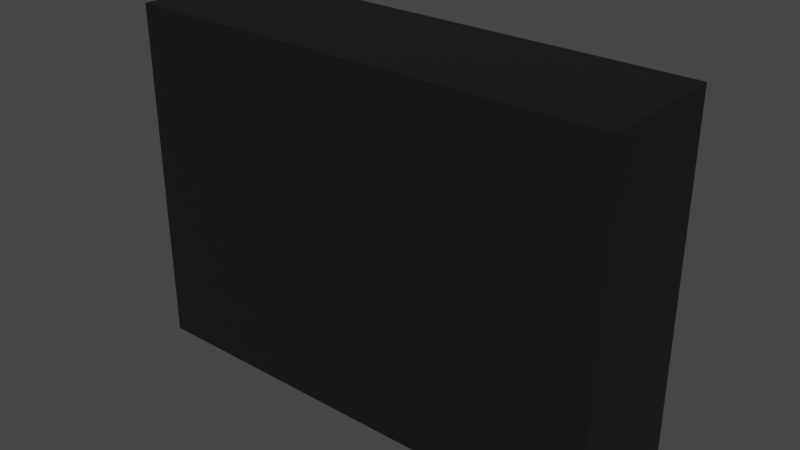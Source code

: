 # Source: Locker.blend  (saved by Blender 3.2.14; exported with 4.5.12 LTS)
import bpy
from mathutils import Matrix  # noqa: F401  (used for matrix-valued properties, if any)

bpy.ops.wm.read_factory_settings(use_empty=True)
scene = bpy.context.scene
scene.name = 'Scene'

# ---- collections
col_collection = bpy.data.collections.new('Collection'); scene.collection.children.link(col_collection)

# ---- materials (node trees are filled in below, after node groups)
mat_material_001 = bpy.data.materials.new('Material.001')
mat_material_001.use_transparent_shadow = False
mat_body = bpy.data.materials.new('bODY')
mat_body.use_transparent_shadow = False

# ---- material node trees
mat_material_001.use_nodes = True; mat_material_001.node_tree.nodes.clear()
_N = mat_material_001.node_tree.nodes; _L = mat_material_001.node_tree.links
n0 = _N.new('ShaderNodeBsdfPrincipled'); n0.name = 'Principled BSDF'; n0.location = (10, 300)
n0.distribution = 'GGX'
n0.subsurface_method = 'RANDOM_WALK_SKIN'
n0.inputs[0].default_value = (0.1277, 0.1277, 0.1277, 1.0)
n0.inputs[3].default_value = 1.45
n0.inputs[27].default_value = (0.0, 0.0, 0.0, 1.0)
n0.inputs[28].default_value = 1.0
n1 = _N.new('ShaderNodeOutputMaterial'); n1.name = 'Material Output'; n1.location = (300, 300)
_L.new(n0.outputs[0], n1.inputs[0])
n1.is_active_output = True
mat_body.use_nodes = True; mat_body.node_tree.nodes.clear()
_N = mat_body.node_tree.nodes; _L = mat_body.node_tree.links
n0 = _N.new('ShaderNodeBsdfPrincipled'); n0.name = 'Principled BSDF'; n0.location = (10, 300)
n0.distribution = 'GGX'
n0.subsurface_method = 'RANDOM_WALK_SKIN'
n0.inputs[0].default_value = (0.006459, 0.006459, 0.006459, 1.0)
n0.inputs[3].default_value = 1.45
n0.inputs[27].default_value = (0.0, 0.0, 0.0, 1.0)
n0.inputs[28].default_value = 1.0
n1 = _N.new('ShaderNodeOutputMaterial'); n1.name = 'Material Output'; n1.location = (300, 300)
_L.new(n0.outputs[0], n1.inputs[0])
n1.is_active_output = True

# ---- world
world_world = bpy.data.worlds.new('World'); scene.world = world_world
world_world.use_nodes = True; world_world.node_tree.nodes.clear()
_N = world_world.node_tree.nodes; _L = world_world.node_tree.links
n0 = _N.new('ShaderNodeOutputWorld'); n0.name = 'World Output'; n0.location = (300, 300)
n1 = _N.new('ShaderNodeBackground'); n1.name = 'Background'; n1.location = (10, 300)
n1.inputs[0].default_value = (0.05088, 0.05088, 0.05088, 1.0)
_L.new(n1.outputs[0], n0.inputs[0])
n0.is_active_output = True
world_world.color = (0.05088, 0.05088, 0.05088)
world_world.use_sun_shadow = False
world_world.sun_shadow_jitter_overblur = 0.0

# ---- meshes
me_cube_003 = bpy.data.meshes.new('Cube.003')
me_cube_003.from_pydata([(27.32, 7.599, 19.36), (27.32, 7.599, 7.305), (-27.96, 7.599, -20.0), (-27.96, 7.599, 20.0), (14.62, 7.599, 7.305), (14.62, 7.599, 19.36), (27.96, 7.599, -20.0), (27.96, 7.599, 20.0), (13.98, 7.599, -20.0), (0.0, 7.599, -20.0), (-13.98, 7.599, -20.0), (-13.98, 7.599, 20.0), (0.0, 7.599, 20.0), (13.98, 7.599, 20.0), (-27.96, 7.599, 6.667), (-27.96, 7.599, -6.667), (27.96, 7.599, 6.667), (27.96, 7.599, -6.667), (-13.98, 7.599, 6.667), (-13.98, 7.599, -6.667), (0.0, 7.599, 6.667), (0.0, 7.599, -6.667), (13.98, 7.599, 6.667), (13.98, 7.599, -6.667), (14.62, 7.599, 7.305), (14.62, 7.599, 19.36), (27.32, 7.599, 19.36), (27.32, 7.599, 7.305), (-27.32, 7.599, 7.305), (-27.32, 7.599, 19.36), (-14.62, 7.599, 19.36), (-14.62, 7.599, 7.305), (-13.34, 7.599, 7.305), (-13.34, 7.599, 19.36), (-0.6387, 7.599, 19.36), (-0.6387, 7.599, 7.305), (0.6387, 7.599, 7.305), (0.6387, 7.599, 19.36), (13.34, 7.599, 19.36), (13.34, 7.599, 7.305), (0.6387, 7.599, -19.36), (0.6387, 7.599, -7.305), (13.34, 7.599, -7.305), (13.34, 7.599, -19.36), (0.6387, 7.599, -6.028), (0.6387, 7.599, 6.028), (13.34, 7.599, 6.028), (13.34, 7.599, -6.028), (-13.34, 7.599, -19.36), (-13.34, 7.599, -7.305), (-0.6387, 7.599, -7.305), (-0.6387, 7.599, -19.36), (-13.34, 7.599, -6.028), (-13.34, 7.599, 6.028), (-0.6387, 7.599, 6.028), (-0.6387, 7.599, -6.028), (-27.32, 7.599, -19.36), (-27.32, 7.599, -7.305), (-14.62, 7.599, -7.305), (-14.62, 7.599, -19.36), (-27.32, 7.599, -6.028), (-27.32, 7.599, 6.028), (-14.62, 7.599, 6.028), (-14.62, 7.599, -6.028), (14.62, 7.599, -19.36), (14.62, 7.599, -7.305), (27.32, 7.599, -7.305), (27.32, 7.599, -19.36), (14.62, 7.599, -6.028), (14.62, 7.599, 6.028), (27.32, 7.599, 6.028), (27.32, 7.599, -6.028), (-27.96, 7.599, -20.0), (-27.96, -7.599, -20.0), (-27.96, -7.599, 20.0), (-27.96, 7.599, 20.0), (-27.96, 7.599, -6.667), (-13.98, 7.599, -20.0), (13.98, 7.599, 20.0), (27.96, 7.599, 20.0), (27.96, 7.599, -6.667), (27.96, 7.599, -20.0), (27.96, -7.599, -20.0), (27.96, -7.599, 20.0), (13.98, 7.599, -20.0), (0.0, 7.599, -20.0), (-13.98, 7.599, 20.0), (0.0, 7.599, 20.0), (-27.96, 7.599, 6.667), (27.96, 7.599, 6.667), (14.62, 7.599, 19.36), (14.62, 7.599, 7.305), (27.32, 7.599, 7.305), (27.32, 7.599, 19.36), (-27.32, 7.599, 19.36), (-27.32, 7.599, 7.305), (-14.62, 7.599, 7.305), (-14.62, 7.599, 19.36), (-13.34, 7.599, 19.36), (-13.34, 7.599, 7.305), (-0.6387, 7.599, 7.305), (-0.6387, 7.599, 19.36), (0.6387, 7.599, 19.36), (0.6387, 7.599, 7.305), (13.34, 7.599, 7.305), (13.34, 7.599, 19.36), (0.6387, 7.599, -7.305), (0.6387, 7.599, -19.36), (13.34, 7.599, -19.36), (13.34, 7.599, -7.305), (0.6387, 7.599, 6.028), (0.6387, 7.599, -6.028), (13.34, 7.599, -6.028), (13.34, 7.599, 6.028), (-13.34, 7.599, -7.305), (-13.34, 7.599, -19.36), (-0.6387, 7.599, -19.36), (-0.6387, 7.599, -7.305), (-13.34, 7.599, 6.028), (-13.34, 7.599, -6.028), (-0.6387, 7.599, -6.028), (-0.6387, 7.599, 6.028), (-27.32, 7.599, -7.305), (-27.32, 7.599, -19.36), (-14.62, 7.599, -19.36), (-14.62, 7.599, -7.305), (-27.32, 7.599, 6.028), (-27.32, 7.599, -6.028), (-14.62, 7.599, -6.028), (-14.62, 7.599, 6.028), (14.62, 7.599, -7.305), (14.62, 7.599, -19.36), (27.32, 7.599, -19.36), (27.32, 7.599, -7.305), (14.62, 7.599, 6.028), (14.62, 7.599, -6.028), (27.32, 7.599, -6.028), (27.32, 7.599, 6.028), (-27.32, 7.599, 19.36), (-27.32, 7.599, 7.305), (-14.62, 7.599, 7.305), (-14.62, 7.599, 19.36), (-13.34, 7.599, 19.36), (-13.34, 7.599, 7.305), (-0.6387, 7.599, 7.305), (-0.6387, 7.599, 19.36), (0.6387, 7.599, 19.36), (0.6387, 7.599, 7.305), (13.34, 7.599, 7.305), (13.34, 7.599, 19.36), (0.6387, 7.599, -7.305), (0.6387, 7.599, -19.36), (13.34, 7.599, -19.36), (13.34, 7.599, -7.305), (0.6387, 7.599, 6.028), (0.6387, 7.599, -6.028), (13.34, 7.599, -6.028), (13.34, 7.599, 6.028), (-13.34, 7.599, -7.305), (-13.34, 7.599, -19.36), (-0.6387, 7.599, -19.36), (-0.6387, 7.599, -7.305), (-13.34, 7.599, 6.028), (-13.34, 7.599, -6.028), (-0.6387, 7.599, -6.028), (-0.6387, 7.599, 6.028), (-27.32, 7.599, -7.305), (-27.32, 7.599, -19.36), (-14.62, 7.599, -19.36), (-14.62, 7.599, -7.305), (-27.32, 7.599, 6.028), (-27.32, 7.599, -6.028), (-14.62, 7.599, -6.028), (-14.62, 7.599, 6.028), (14.62, 7.599, -7.305), (14.62, 7.599, -19.36), (27.32, 7.599, -19.36), (27.32, 7.599, -7.305), (14.62, 7.599, 6.028), (14.62, 7.599, -6.028), (27.32, 7.599, -6.028), (27.32, 7.599, 6.028), (14.62, 7.599, 19.36), (14.62, 7.599, 7.305), (27.32, 7.599, 7.305), (27.32, 7.599, 19.36), (-27.32, 7.599, 19.36), (-27.32, 7.599, 7.305), (-14.62, 7.599, 7.305), (-14.62, 7.599, 19.36), (-13.34, 7.599, 19.36), (-13.34, 7.599, 7.305), (-0.6387, 7.599, 7.305), (-0.6387, 7.599, 19.36), (0.6387, 7.599, 19.36), (0.6387, 7.599, 7.305), (13.34, 7.599, 7.305), (13.34, 7.599, 19.36), (0.6387, 7.599, -7.305), (0.6387, 7.599, -19.36), (13.34, 7.599, -19.36), (13.34, 7.599, -7.305), (0.6387, 7.599, 6.028), (0.6387, 7.599, -6.028), (13.34, 7.599, -6.028), (13.34, 7.599, 6.028), (-13.34, 7.599, -7.305), (-13.34, 7.599, -19.36), (-0.6387, 7.599, -19.36), (-0.6387, 7.599, -7.305), (-13.34, 7.599, 6.028), (-13.34, 7.599, -6.028), (-0.6387, 7.599, -6.028), (-0.6387, 7.599, 6.028), (-27.32, 7.599, -7.305), (-27.32, 7.599, -19.36), (-14.62, 7.599, -19.36), (-14.62, 7.599, -7.305), (-27.32, 7.599, 6.028), (-27.32, 7.599, -6.028), (-14.62, 7.599, -6.028), (-14.62, 7.599, 6.028), (14.62, 7.599, -7.305), (14.62, 7.599, -19.36), (27.32, 7.599, -19.36), (27.32, 7.599, -7.305), (14.62, 7.599, 6.028), (14.62, 7.599, -6.028), (27.32, 7.599, -6.028), (27.32, 7.599, 6.028), (14.62, 7.599, 19.36), (14.62, 7.599, 7.305), (27.32, 7.599, 7.305), (27.32, 7.599, 19.36), (-27.32, 7.599, 19.36), (-27.32, 7.599, 7.305), (-14.62, 7.599, 7.305), (-14.62, 7.599, 19.36), (-13.34, 7.599, 19.36), (-13.34, 7.599, 7.305), (-0.6387, 7.599, 7.305), (-0.6387, 7.599, 19.36), (0.6387, 7.599, 19.36), (0.6387, 7.599, 7.305), (13.34, 7.599, 7.305), (13.34, 7.599, 19.36), (0.6387, 7.599, -7.305), (0.6387, 7.599, -19.36), (13.34, 7.599, -19.36), (13.34, 7.599, -7.305), (0.6387, 7.599, 6.028), (0.6387, 7.599, -6.028), (13.34, 7.599, -6.028), (13.34, 7.599, 6.028), (-13.34, 7.599, -7.305), (-13.34, 7.599, -19.36), (-0.6387, 7.599, -19.36), (-0.6387, 7.599, -7.305), (-13.34, 7.599, 6.028), (-13.34, 7.599, -6.028), (-0.6387, 7.599, -6.028), (-0.6387, 7.599, 6.028), (-27.32, 7.599, -7.305), (-27.32, 7.599, -19.36), (-14.62, 7.599, -19.36), (-14.62, 7.599, -7.305), (-27.32, 7.599, 6.028), (-27.32, 7.599, -6.028), (-14.62, 7.599, -6.028), (-14.62, 7.599, 6.028), (14.62, 7.599, -7.305), (14.62, 7.599, -19.36), (27.32, 7.599, -19.36), (27.32, 7.599, -7.305), (14.62, 7.599, 6.028), (14.62, 7.599, -6.028), (27.32, 7.599, -6.028), (27.32, 7.599, 6.028), (14.62, 8.152, 19.36), (14.62, 8.152, 7.305), (27.32, 8.152, 7.305), (27.32, 8.152, 19.36), (-27.32, 8.152, 19.36), (-27.32, 8.152, 7.305), (-14.62, 8.152, 7.305), (-14.62, 8.152, 19.36), (-13.34, 8.152, 19.36), (-13.34, 8.152, 7.305), (-0.6387, 8.152, 7.305), (-0.6387, 8.152, 19.36), (0.6387, 8.152, 19.36), (0.6387, 8.152, 7.305), (13.34, 8.152, 7.305), (13.34, 8.152, 19.36), (0.6387, 8.152, -7.305), (0.6387, 8.152, -19.36), (13.34, 8.152, -19.36), (13.34, 8.152, -7.305), (0.6387, 8.152, 6.028), (0.6387, 8.152, -6.028), (13.34, 8.152, -6.028), (13.34, 8.152, 6.028), (-13.34, 8.152, -7.305), (-13.34, 8.152, -19.36), (-0.6387, 8.152, -19.36), (-0.6387, 8.152, -7.305), (-13.34, 8.152, 6.028), (-13.34, 8.152, -6.028), (-0.6387, 8.152, -6.028), (-0.6387, 8.152, 6.028), (-27.32, 8.152, -7.305), (-27.32, 8.152, -19.36), (-14.62, 8.152, -19.36), (-14.62, 8.152, -7.305), (-27.32, 8.152, 6.028), (-27.32, 8.152, -6.028), (-14.62, 8.152, -6.028), (-14.62, 8.152, 6.028), (14.62, 8.152, -7.305), (14.62, 8.152, -19.36), (27.32, 8.152, -19.36), (27.32, 8.152, -7.305), (14.62, 8.152, 6.028), (14.62, 8.152, -6.028), (27.32, 8.152, -6.028), (27.32, 8.152, 6.028), (25.16, 8.152, 7.305), (26.01, 8.152, 7.305), (25.16, 8.152, 19.36), (26.01, 8.152, 19.36), (14.62, 8.152, 17.37), (14.62, 8.152, 14.96), (27.32, 8.152, 17.37), (27.32, 8.152, 14.96), (25.16, 8.152, 17.37), (25.16, 8.152, 14.96), (26.01, 8.152, 17.37), (26.01, 8.152, 14.96), (25.16, 8.152, 17.37), (25.16, 8.152, 14.96), (26.01, 8.152, 17.37), (26.01, 8.152, 14.96), (25.16, 7.683, 17.37), (25.16, 7.683, 14.96), (26.01, 7.683, 17.37), (26.01, 7.683, 14.96), (25.71, 8.152, 17.37), (25.71, 8.152, 14.96), (25.9, 8.152, 13.82), (25.9, 8.309, 13.82), (25.86, 8.152, 14.0), (25.86, 8.309, 14.0), (25.76, 8.152, 14.14), (25.76, 8.309, 14.14), (25.61, 8.152, 14.19), (25.61, 8.309, 14.19), (25.47, 8.152, 14.14), (25.47, 8.309, 14.14), (25.37, 8.152, 14.0), (25.37, 8.309, 14.0), (25.33, 8.152, 13.82), (25.33, 8.309, 13.82), (25.37, 8.152, 13.63), (25.37, 8.309, 13.63), (25.47, 8.152, 13.5), (25.47, 8.309, 13.5), (25.61, 8.152, 13.45), (25.61, 8.309, 13.45), (25.76, 8.152, 13.5), (25.76, 8.309, 13.5), (25.86, 8.152, 13.63), (25.86, 8.309, 13.63), (14.62, 8.152, 19.36), (14.62, 8.152, 7.305), (27.32, 8.152, 7.305), (27.32, 8.152, 19.36), (25.16, 8.152, 7.305), (26.01, 8.152, 7.305), (25.16, 8.152, 19.36), (26.01, 8.152, 19.36), (14.62, 8.152, 17.37), (14.62, 8.152, 14.96), (27.32, 8.152, 17.37), (27.32, 8.152, 14.96), (25.16, 8.152, 17.37), (25.16, 8.152, 14.96), (26.01, 8.152, 17.37), (26.01, 8.152, 14.96), (25.16, 8.152, 17.37), (25.16, 8.152, 14.96), (26.01, 8.152, 17.37), (26.01, 8.152, 14.96), (25.16, 7.683, 17.37), (25.16, 7.683, 14.96), (25.71, 8.152, 17.37), (25.71, 8.152, 14.96), (25.9, 8.309, 13.82), (25.86, 8.309, 14.0), (25.76, 8.309, 14.14), (25.61, 8.309, 14.19), (25.47, 8.309, 14.14), (25.37, 8.309, 14.0), (25.33, 8.309, 13.82), (25.37, 8.309, 13.63), (25.47, 8.309, 13.5), (25.61, 8.309, 13.45), (25.76, 8.309, 13.5), (25.86, 8.309, 13.63), (25.16, 8.152, 17.37), (25.16, 8.152, 14.96), (26.01, 8.152, 17.37), (26.01, 8.152, 14.96), (25.16, 7.683, 17.37), (25.16, 7.683, 14.96), (26.01, 7.683, 17.37), (26.01, 7.683, 14.96), (25.9, 8.152, 13.82), (25.9, 8.309, 13.82), (25.86, 8.152, 14.0), (25.86, 8.309, 14.0), (25.76, 8.152, 14.14), (25.76, 8.309, 14.14), (25.61, 8.152, 14.19), (25.61, 8.309, 14.19), (25.47, 8.152, 14.14), (25.47, 8.309, 14.14), (25.37, 8.152, 14.0), (25.37, 8.309, 14.0), (25.33, 8.152, 13.82), (25.33, 8.309, 13.82), (25.37, 8.152, 13.63), (25.37, 8.309, 13.63), (25.47, 8.152, 13.5), (25.47, 8.309, 13.5), (25.61, 8.152, 13.45), (25.61, 8.309, 13.45), (25.76, 8.152, 13.5), (25.76, 8.309, 13.5), (25.86, 8.152, 13.63), (25.86, 8.309, 13.63), (14.62, 8.152, 19.36), (14.62, 8.152, 7.305), (27.32, 8.152, 7.305), (27.32, 8.152, 19.36), (25.16, 8.152, 7.305), (26.01, 8.152, 7.305), (25.16, 8.152, 19.36), (26.01, 8.152, 19.36), (14.62, 8.152, 17.37), (14.62, 8.152, 14.96), (27.32, 8.152, 17.37), (27.32, 8.152, 14.96), (25.16, 8.152, 17.37), (25.16, 8.152, 14.96), (26.01, 8.152, 17.37), (26.01, 8.152, 14.96), (25.16, 8.152, 17.37), (25.16, 8.152, 14.96), (26.01, 8.152, 17.37), (26.01, 8.152, 14.96), (25.16, 7.683, 17.37), (25.16, 7.683, 14.96), (25.71, 8.152, 17.37), (25.71, 8.152, 14.96), (25.9, 8.309, 13.82), (25.86, 8.309, 14.0), (25.76, 8.309, 14.14), (25.61, 8.309, 14.19), (25.47, 8.309, 14.14), (25.37, 8.309, 14.0), (25.33, 8.309, 13.82), (25.37, 8.309, 13.63), (25.47, 8.309, 13.5), (25.61, 8.309, 13.45), (25.76, 8.309, 13.5), (25.86, 8.309, 13.63), (11.18, 7.683, 17.37), (11.18, 7.683, 14.96), (12.03, 7.683, 17.37), (12.03, 7.683, 14.96), (11.18, 8.152, 17.37), (11.18, 8.152, 14.96), (12.03, 8.152, 17.37), (12.03, 8.152, 14.96), (11.18, 7.683, 17.37), (11.18, 7.683, 14.96), (12.03, 7.683, 17.37), (12.03, 7.683, 14.96), (11.92, 8.152, 13.82), (11.92, 8.309, 13.82), (11.88, 8.152, 14.0), (11.88, 8.309, 14.0), (11.78, 8.152, 14.14), (11.78, 8.309, 14.14), (11.63, 8.152, 14.19), (11.63, 8.309, 14.19), (11.49, 8.152, 14.14), (11.49, 8.309, 14.14), (11.39, 8.152, 14.0), (11.39, 8.309, 14.0), (11.35, 8.152, 13.82), (11.35, 8.309, 13.82), (11.39, 8.152, 13.63), (11.39, 8.309, 13.63), (11.49, 8.152, 13.5), (11.49, 8.309, 13.5), (11.63, 8.152, 13.45), (11.63, 8.309, 13.45), (11.78, 8.152, 13.5), (11.78, 8.309, 13.5), (11.88, 8.152, 13.63), (11.88, 8.309, 13.63), (0.6387, 8.152, 19.36), (0.6387, 8.152, 7.305), (13.34, 8.152, 7.305), (13.34, 8.152, 19.36), (11.18, 8.152, 7.305), (12.03, 8.152, 7.305), (11.18, 8.152, 19.36), (12.03, 8.152, 19.36), (0.6387, 8.152, 17.37), (0.6387, 8.152, 14.96), (13.34, 8.152, 17.37), (13.34, 8.152, 14.96), (11.18, 8.152, 17.37), (11.18, 8.152, 14.96), (12.03, 8.152, 17.37), (12.03, 8.152, 14.96), (11.18, 8.152, 17.37), (11.18, 8.152, 14.96), (12.03, 8.152, 17.37), (12.03, 8.152, 14.96), (11.18, 7.683, 17.37), (11.18, 7.683, 14.96), (11.73, 8.152, 17.37), (11.73, 8.152, 14.96), (11.92, 8.309, 13.82), (11.88, 8.309, 14.0), (11.78, 8.309, 14.14), (11.63, 8.309, 14.19), (11.49, 8.309, 14.14), (11.39, 8.309, 14.0), (11.35, 8.309, 13.82), (11.39, 8.309, 13.63), (11.49, 8.309, 13.5), (11.63, 8.309, 13.45), (11.78, 8.309, 13.5), (11.88, 8.309, 13.63), (-2.801, 7.683, 17.37), (-2.801, 7.683, 14.96), (-1.954, 7.683, 17.37), (-1.954, 7.683, 14.96), (-2.801, 8.152, 17.37), (-2.801, 8.152, 14.96), (-1.954, 8.152, 17.37), (-1.954, 8.152, 14.96), (-2.801, 7.683, 17.37), (-2.801, 7.683, 14.96), (-1.954, 7.683, 17.37), (-1.954, 7.683, 14.96), (-2.061, 8.152, 13.82), (-2.061, 8.309, 13.82), (-2.099, 8.152, 14.0), (-2.099, 8.309, 14.0), (-2.204, 8.152, 14.14), (-2.204, 8.309, 14.14), (-2.347, 8.152, 14.19), (-2.347, 8.309, 14.19), (-2.49, 8.152, 14.14), (-2.49, 8.309, 14.14), (-2.595, 8.152, 14.0), (-2.595, 8.309, 14.0), (-2.633, 8.152, 13.82), (-2.633, 8.309, 13.82), (-2.595, 8.152, 13.63), (-2.595, 8.309, 13.63), (-2.49, 8.152, 13.5), (-2.49, 8.309, 13.5), (-2.347, 8.152, 13.45), (-2.347, 8.309, 13.45), (-2.204, 8.152, 13.5), (-2.204, 8.309, 13.5), (-2.099, 8.152, 13.63), (-2.099, 8.309, 13.63), (-13.34, 8.152, 19.36), (-13.34, 8.152, 7.305), (-0.6387, 8.152, 7.305), (-0.6387, 8.152, 19.36), (-2.801, 8.152, 7.305), (-1.954, 8.152, 7.305), (-2.801, 8.152, 19.36), (-1.954, 8.152, 19.36), (-13.34, 8.152, 17.37), (-13.34, 8.152, 14.96), (-0.6387, 8.152, 17.37), (-0.6387, 8.152, 14.96), (-2.801, 8.152, 17.37), (-2.801, 8.152, 14.96), (-1.954, 8.152, 17.37), (-1.954, 8.152, 14.96), (-2.801, 8.152, 17.37), (-2.801, 8.152, 14.96), (-1.954, 8.152, 17.37), (-1.954, 8.152, 14.96), (-2.801, 7.683, 17.37), (-2.801, 7.683, 14.96), (-2.248, 8.152, 17.37), (-2.248, 8.152, 14.96), (-2.061, 8.309, 13.82), (-2.099, 8.309, 14.0), (-2.204, 8.309, 14.14), (-2.347, 8.309, 14.19), (-2.49, 8.309, 14.14), (-2.595, 8.309, 14.0), (-2.633, 8.309, 13.82), (-2.595, 8.309, 13.63), (-2.49, 8.309, 13.5), (-2.347, 8.309, 13.45), (-2.204, 8.309, 13.5), (-2.099, 8.309, 13.63), (-16.78, 7.683, 17.37), (-16.78, 7.683, 14.96), (-15.93, 7.683, 17.37), (-15.93, 7.683, 14.96), (-16.78, 8.152, 17.37), (-16.78, 8.152, 14.96), (-15.93, 8.152, 17.37), (-15.93, 8.152, 14.96), (-16.78, 7.683, 17.37), (-16.78, 7.683, 14.96), (-15.93, 7.683, 17.37), (-15.93, 7.683, 14.96), (-16.04, 8.152, 13.82), (-16.04, 8.309, 13.82), (-16.08, 8.152, 14.0), (-16.08, 8.309, 14.0), (-16.18, 8.152, 14.14), (-16.18, 8.309, 14.14), (-16.33, 8.152, 14.19), (-16.33, 8.309, 14.19), (-16.47, 8.152, 14.14), (-16.47, 8.309, 14.14), (-16.58, 8.152, 14.0), (-16.58, 8.309, 14.0), (-16.61, 8.152, 13.82), (-16.61, 8.309, 13.82), (-16.58, 8.152, 13.63), (-16.58, 8.309, 13.63), (-16.47, 8.152, 13.5), (-16.47, 8.309, 13.5), (-16.33, 8.152, 13.45), (-16.33, 8.309, 13.45), (-16.18, 8.152, 13.5), (-16.18, 8.309, 13.5), (-16.08, 8.152, 13.63), (-16.08, 8.309, 13.63), (-27.32, 8.152, 19.36), (-27.32, 8.152, 7.305), (-14.62, 8.152, 7.305), (-14.62, 8.152, 19.36), (-16.78, 8.152, 7.305), (-15.93, 8.152, 7.305), (-16.78, 8.152, 19.36), (-15.93, 8.152, 19.36), (-27.32, 8.152, 17.37), (-27.32, 8.152, 14.96), (-14.62, 8.152, 17.37), (-14.62, 8.152, 14.96), (-16.78, 8.152, 17.37), (-16.78, 8.152, 14.96), (-15.93, 8.152, 17.37), (-15.93, 8.152, 14.96), (-16.78, 8.152, 17.37), (-16.78, 8.152, 14.96), (-15.93, 8.152, 17.37), (-15.93, 8.152, 14.96), (-16.78, 7.683, 17.37), (-16.78, 7.683, 14.96), (-16.23, 8.152, 17.37), (-16.23, 8.152, 14.96), (-16.04, 8.309, 13.82), (-16.08, 8.309, 14.0), (-16.18, 8.309, 14.14), (-16.33, 8.309, 14.19), (-16.47, 8.309, 14.14), (-16.58, 8.309, 14.0), (-16.61, 8.309, 13.82), (-16.58, 8.309, 13.63), (-16.47, 8.309, 13.5), (-16.33, 8.309, 13.45), (-16.18, 8.309, 13.5), (-16.08, 8.309, 13.63), (25.16, 7.683, 4.036), (25.16, 7.683, 1.625), (26.01, 7.683, 4.036), (26.01, 7.683, 1.625), (25.16, 8.152, 4.036), (26.01, 8.152, 4.036), (26.01, 8.152, 1.625), (25.16, 7.683, 4.036), (26.01, 7.683, 4.036), (26.01, 7.683, 1.625), (25.9, 8.152, 0.4838), (25.9, 8.309, 0.4838), (25.86, 8.152, 0.6688), (25.86, 8.309, 0.6688), (25.76, 8.152, 0.8042), (25.76, 8.309, 0.8042), (25.61, 8.152, 0.8537), (25.61, 8.309, 0.8537), (25.47, 8.152, 0.8042), (25.47, 8.309, 0.8042), (25.37, 8.152, 0.6688), (25.37, 8.309, 0.6688), (25.33, 8.152, 0.4838), (25.33, 8.309, 0.4838), (25.37, 8.152, 0.2988), (25.37, 8.309, 0.2988), (25.47, 8.152, 0.1634), (25.47, 8.309, 0.1634), (25.61, 8.152, 0.1139), (25.61, 8.309, 0.1139), (25.76, 8.152, 0.1634), (25.76, 8.309, 0.1634), (25.86, 8.152, 0.2988), (25.86, 8.309, 0.2988), (14.62, 8.152, 6.028), (14.62, 8.152, -6.028), (27.32, 8.152, -6.028), (27.32, 8.152, 6.028), (25.16, 8.152, -6.028), (26.01, 8.152, -6.028), (25.16, 8.152, 6.028), (26.01, 8.152, 6.028), (14.62, 8.152, 4.036), (14.62, 8.152, 1.625), (27.32, 8.152, 4.036), (27.32, 8.152, 1.625), (25.16, 8.152, 4.036), (25.16, 8.152, 1.625), (26.01, 8.152, 4.036), (26.01, 8.152, 1.625), (25.16, 8.152, 4.036), (25.16, 8.152, 1.625), (26.01, 8.152, 4.036), (26.01, 8.152, 1.625), (25.16, 7.683, 4.036), (25.16, 7.683, 1.625), (25.71, 8.152, 4.036), (25.71, 8.152, 1.625), (25.9, 8.309, 0.4838), (25.86, 8.309, 0.6688), (25.76, 8.309, 0.8042), (25.61, 8.309, 0.8537), (25.47, 8.309, 0.8042), (25.37, 8.309, 0.6688), (25.33, 8.309, 0.4838), (25.37, 8.309, 0.2988), (25.47, 8.309, 0.1634), (25.61, 8.309, 0.1139), (25.76, 8.309, 0.1634), (25.86, 8.309, 0.2988), (11.18, 7.683, 4.036), (11.18, 7.683, 1.625), (12.03, 7.683, 4.036), (12.03, 7.683, 1.625), (11.18, 8.152, 4.036), (11.18, 8.152, 1.625), (12.03, 8.152, 4.036), (12.03, 8.152, 1.625), (11.18, 7.683, 4.036), (11.18, 7.683, 1.625), (12.03, 7.683, 4.036), (12.03, 7.683, 1.625), (11.92, 8.152, 0.4838), (11.92, 8.309, 0.4838), (11.88, 8.152, 0.6688), (11.88, 8.309, 0.6688), (11.78, 8.152, 0.8042), (11.78, 8.309, 0.8042), (11.63, 8.152, 0.8537), (11.63, 8.309, 0.8537), (11.49, 8.152, 0.8042), (11.49, 8.309, 0.8042), (11.39, 8.152, 0.6688), (11.39, 8.309, 0.6688), (11.35, 8.152, 0.4838), (11.35, 8.309, 0.4838), (11.39, 8.152, 0.2988), (11.39, 8.309, 0.2988), (11.49, 8.152, 0.1634), (11.49, 8.309, 0.1634), (11.63, 8.152, 0.1139), (11.63, 8.309, 0.1139), (11.78, 8.152, 0.1634), (11.78, 8.309, 0.1634), (11.88, 8.152, 0.2988), (11.88, 8.309, 0.2988), (0.6387, 8.152, 6.028), (0.6387, 8.152, -6.028), (13.34, 8.152, -6.028), (13.34, 8.152, 6.028), (11.18, 8.152, -6.028), (12.03, 8.152, -6.028), (11.18, 8.152, 6.028), (12.03, 8.152, 6.028), (0.6387, 8.152, 4.036), (0.6387, 8.152, 1.625), (13.34, 8.152, 4.036), (13.34, 8.152, 1.625), (11.18, 8.152, 4.036), (11.18, 8.152, 1.625), (12.03, 8.152, 4.036), (12.03, 8.152, 1.625), (11.18, 8.152, 4.036), (11.18, 8.152, 1.625), (12.03, 8.152, 4.036), (12.03, 8.152, 1.625), (11.18, 7.683, 4.036), (11.18, 7.683, 1.625), (11.73, 8.152, 4.036), (11.73, 8.152, 1.625), (11.92, 8.309, 0.4838), (11.88, 8.309, 0.6688), (11.78, 8.309, 0.8042), (11.63, 8.309, 0.8537), (11.49, 8.309, 0.8042), (11.39, 8.309, 0.6688), (11.35, 8.309, 0.4838), (11.39, 8.309, 0.2988), (11.49, 8.309, 0.1634), (11.63, 8.309, 0.1139), (11.78, 8.309, 0.1634), (11.88, 8.309, 0.2988), (-2.801, 7.683, 4.036), (-2.801, 7.683, 1.625), (-1.954, 7.683, 4.036), (-1.954, 7.683, 1.625), (-2.801, 8.152, 1.625), (-1.954, 8.152, 4.036), (-1.954, 8.152, 1.625), (-2.801, 7.683, 1.625), (-1.954, 7.683, 4.036), (-1.954, 7.683, 1.625), (-2.061, 8.152, 0.4838), (-2.061, 8.309, 0.4838), (-2.099, 8.152, 0.6688), (-2.099, 8.309, 0.6688), (-2.204, 8.152, 0.8042), (-2.204, 8.309, 0.8042), (-2.347, 8.152, 0.8537), (-2.347, 8.309, 0.8537), (-2.49, 8.152, 0.8042), (-2.49, 8.309, 0.8042), (-2.595, 8.152, 0.6688), (-2.595, 8.309, 0.6688), (-2.633, 8.152, 0.4838), (-2.633, 8.309, 0.4838), (-2.595, 8.152, 0.2988), (-2.595, 8.309, 0.2988), (-2.49, 8.152, 0.1634), (-2.49, 8.309, 0.1634), (-2.347, 8.152, 0.1139), (-2.347, 8.309, 0.1139), (-2.204, 8.152, 0.1634), (-2.204, 8.309, 0.1634), (-2.099, 8.152, 0.2988), (-2.099, 8.309, 0.2988), (-13.34, 8.152, 6.028), (-13.34, 8.152, -6.028), (-0.6387, 8.152, -6.028), (-0.6387, 8.152, 6.028), (-2.801, 8.152, -6.028), (-1.954, 8.152, -6.028), (-2.801, 8.152, 6.028), (-1.954, 8.152, 6.028), (-13.34, 8.152, 4.036), (-13.34, 8.152, 1.625), (-0.6387, 8.152, 4.036), (-0.6387, 8.152, 1.625), (-2.801, 8.152, 4.036), (-2.801, 8.152, 1.625), (-1.954, 8.152, 4.036), (-1.954, 8.152, 1.625), (-2.801, 8.152, 4.036), (-2.801, 8.152, 1.625), (-1.954, 8.152, 4.036), (-1.954, 8.152, 1.625), (-2.801, 7.683, 4.036), (-2.801, 7.683, 1.625), (-2.248, 8.152, 4.036), (-2.248, 8.152, 1.625), (-2.061, 8.309, 0.4838), (-2.099, 8.309, 0.6688), (-2.204, 8.309, 0.8042), (-2.347, 8.309, 0.8537), (-2.49, 8.309, 0.8042), (-2.595, 8.309, 0.6688), (-2.633, 8.309, 0.4838), (-2.595, 8.309, 0.2988), (-2.49, 8.309, 0.1634), (-2.347, 8.309, 0.1139), (-2.204, 8.309, 0.1634), (-2.099, 8.309, 0.2988), (-16.78, 7.683, 4.036), (-16.78, 7.683, 1.625), (-15.93, 7.683, 4.036), (-15.93, 7.683, 1.625), (-16.78, 8.152, 4.036), (-16.78, 8.152, 1.625), (-15.93, 8.152, 4.036), (-15.93, 8.152, 1.625), (-16.78, 7.683, 4.036), (-16.78, 7.683, 1.625), (-15.93, 7.683, 4.036), (-15.93, 7.683, 1.625), (-16.04, 8.152, 0.4838), (-16.04, 8.309, 0.4838), (-16.08, 8.152, 0.6688), (-16.08, 8.309, 0.6688), (-16.18, 8.152, 0.8042), (-16.18, 8.309, 0.8042), (-16.33, 8.152, 0.8537), (-16.33, 8.309, 0.8537), (-16.47, 8.152, 0.8042), (-16.47, 8.309, 0.8042), (-16.58, 8.152, 0.6688), (-16.58, 8.309, 0.6688), (-16.61, 8.152, 0.4838), (-16.61, 8.309, 0.4838), (-16.58, 8.152, 0.2988), (-16.58, 8.309, 0.2988), (-16.47, 8.152, 0.1634), (-16.47, 8.309, 0.1634), (-16.33, 8.152, 0.1139), (-16.33, 8.309, 0.1139), (-16.18, 8.152, 0.1634), (-16.18, 8.309, 0.1634), (-16.08, 8.152, 0.2988), (-16.08, 8.309, 0.2988), (-27.32, 8.152, 6.028), (-27.32, 8.152, -6.028), (-14.62, 8.152, -6.028), (-14.62, 8.152, 6.028), (-16.78, 8.152, -6.028), (-15.93, 8.152, -6.028), (-16.78, 8.152, 6.028), (-15.93, 8.152, 6.028), (-27.32, 8.152, 4.036), (-27.32, 8.152, 1.625), (-14.62, 8.152, 4.036), (-14.62, 8.152, 1.625), (-16.78, 8.152, 4.036), (-16.78, 8.152, 1.625), (-15.93, 8.152, 4.036), (-15.93, 8.152, 1.625), (-16.78, 8.152, 4.036), (-16.78, 8.152, 1.625), (-15.93, 8.152, 4.036), (-15.93, 8.152, 1.625), (-16.78, 7.683, 4.036), (-16.78, 7.683, 1.625), (-16.23, 8.152, 4.036), (-16.23, 8.152, 1.625), (-16.04, 8.309, 0.4838), (-16.08, 8.309, 0.6688), (-16.18, 8.309, 0.8042), (-16.33, 8.309, 0.8537), (-16.47, 8.309, 0.8042), (-16.58, 8.309, 0.6688), (-16.61, 8.309, 0.4838), (-16.58, 8.309, 0.2988), (-16.47, 8.309, 0.1634), (-16.33, 8.309, 0.1139), (-16.18, 8.309, 0.1634), (-16.08, 8.309, 0.2988), (25.16, 7.683, -9.297), (25.16, 7.683, -11.71), (26.01, 7.683, -9.297), (26.01, 7.683, -11.71), (25.16, 8.152, -9.297), (26.01, 8.152, -9.297), (26.01, 8.152, -11.71), (25.16, 7.683, -9.297), (26.01, 7.683, -9.297), (26.01, 7.683, -11.71), (25.9, 8.152, -12.85), (25.9, 8.309, -12.85), (25.86, 8.152, -12.66), (25.86, 8.309, -12.66), (25.76, 8.152, -12.53), (25.76, 8.309, -12.53), (25.61, 8.152, -12.48), (25.61, 8.309, -12.48), (25.47, 8.152, -12.53), (25.47, 8.309, -12.53), (25.37, 8.152, -12.66), (25.37, 8.309, -12.66), (25.33, 8.152, -12.85), (25.33, 8.309, -12.85), (25.37, 8.152, -13.03), (25.37, 8.309, -13.03), (25.47, 8.152, -13.17), (25.47, 8.309, -13.17), (25.61, 8.152, -13.22), (25.61, 8.309, -13.22), (25.76, 8.152, -13.17), (25.76, 8.309, -13.17), (25.86, 8.152, -13.03), (25.86, 8.309, -13.03), (14.62, 8.152, -7.305), (14.62, 8.152, -19.36), (27.32, 8.152, -19.36), (27.32, 8.152, -7.305), (25.16, 8.152, -19.36), (26.01, 8.152, -19.36), (25.16, 8.152, -7.305), (26.01, 8.152, -7.305), (14.62, 8.152, -9.297), (14.62, 8.152, -11.71), (27.32, 8.152, -9.297), (27.32, 8.152, -11.71), (25.16, 8.152, -9.297), (25.16, 8.152, -11.71), (26.01, 8.152, -9.297), (26.01, 8.152, -11.71), (25.16, 8.152, -9.297), (25.16, 8.152, -11.71), (26.01, 8.152, -9.297), (26.01, 8.152, -11.71), (25.16, 7.683, -9.297), (25.16, 7.683, -11.71), (25.71, 8.152, -9.297), (25.71, 8.152, -11.71), (25.9, 8.309, -12.85), (25.86, 8.309, -12.66), (25.76, 8.309, -12.53), (25.61, 8.309, -12.48), (25.47, 8.309, -12.53), (25.37, 8.309, -12.66), (25.33, 8.309, -12.85), (25.37, 8.309, -13.03), (25.47, 8.309, -13.17), (25.61, 8.309, -13.22), (25.76, 8.309, -13.17), (25.86, 8.309, -13.03), (11.18, 7.683, -9.297), (11.18, 7.683, -11.71), (12.03, 7.683, -9.297), (12.03, 7.683, -11.71), (11.18, 8.152, -9.297), (11.18, 8.152, -11.71), (12.03, 8.152, -9.297), (12.03, 8.152, -11.71), (11.18, 7.683, -9.297), (11.18, 7.683, -11.71), (12.03, 7.683, -9.297), (12.03, 7.683, -11.71), (11.92, 8.152, -12.85), (11.92, 8.309, -12.85), (11.88, 8.152, -12.66), (11.88, 8.309, -12.66), (11.78, 8.152, -12.53), (11.78, 8.309, -12.53), (11.63, 8.152, -12.48), (11.63, 8.309, -12.48), (11.49, 8.152, -12.53), (11.49, 8.309, -12.53), (11.39, 8.152, -12.66), (11.39, 8.309, -12.66), (11.35, 8.152, -12.85), (11.35, 8.309, -12.85), (11.39, 8.152, -13.03), (11.39, 8.309, -13.03), (11.49, 8.152, -13.17), (11.49, 8.309, -13.17), (11.63, 8.152, -13.22), (11.63, 8.309, -13.22), (11.78, 8.152, -13.17), (11.78, 8.309, -13.17), (11.88, 8.152, -13.03), (11.88, 8.309, -13.03), (0.6387, 8.152, -7.305), (0.6387, 8.152, -19.36), (13.34, 8.152, -19.36), (13.34, 8.152, -7.305), (11.18, 8.152, -19.36), (12.03, 8.152, -19.36), (11.18, 8.152, -7.305), (12.03, 8.152, -7.305), (0.6387, 8.152, -9.297), (0.6387, 8.152, -11.71), (13.34, 8.152, -9.297), (13.34, 8.152, -11.71), (11.18, 8.152, -9.297), (11.18, 8.152, -11.71), (12.03, 8.152, -9.297), (12.03, 8.152, -11.71), (11.18, 8.152, -9.297), (11.18, 8.152, -11.71), (12.03, 8.152, -9.297), (12.03, 8.152, -11.71), (11.18, 7.683, -9.297), (11.18, 7.683, -11.71), (11.73, 8.152, -9.297), (11.73, 8.152, -11.71), (11.92, 8.309, -12.85), (11.88, 8.309, -12.66), (11.78, 8.309, -12.53), (11.63, 8.309, -12.48), (11.49, 8.309, -12.53), (11.39, 8.309, -12.66), (11.35, 8.309, -12.85), (11.39, 8.309, -13.03), (11.49, 8.309, -13.17), (11.63, 8.309, -13.22), (11.78, 8.309, -13.17), (11.88, 8.309, -13.03), (-2.801, 7.683, -9.297), (-2.801, 7.683, -11.71), (-1.954, 7.683, -9.297), (-1.954, 7.683, -11.71), (-2.801, 8.152, -11.71), (-1.954, 8.152, -9.297), (-1.954, 8.152, -11.71), (-2.801, 7.683, -11.71), (-1.954, 7.683, -9.297), (-1.954, 7.683, -11.71), (-2.061, 8.152, -12.85), (-2.061, 8.309, -12.85), (-2.099, 8.152, -12.66), (-2.099, 8.309, -12.66), (-2.204, 8.152, -12.53), (-2.204, 8.309, -12.53), (-2.347, 8.152, -12.48), (-2.347, 8.309, -12.48), (-2.49, 8.152, -12.53), (-2.49, 8.309, -12.53), (-2.595, 8.152, -12.66), (-2.595, 8.309, -12.66), (-2.633, 8.152, -12.85), (-2.633, 8.309, -12.85), (-2.595, 8.152, -13.03), (-2.595, 8.309, -13.03), (-2.49, 8.152, -13.17), (-2.49, 8.309, -13.17), (-2.347, 8.152, -13.22), (-2.347, 8.309, -13.22), (-2.204, 8.152, -13.17), (-2.204, 8.309, -13.17), (-2.099, 8.152, -13.03), (-2.099, 8.309, -13.03), (-13.34, 8.152, -7.305), (-13.34, 8.152, -19.36), (-0.6387, 8.152, -19.36), (-0.6387, 8.152, -7.305), (-2.801, 8.152, -19.36), (-1.954, 8.152, -19.36), (-2.801, 8.152, -7.305), (-1.954, 8.152, -7.305), (-13.34, 8.152, -9.297), (-13.34, 8.152, -11.71), (-0.6387, 8.152, -9.297), (-0.6387, 8.152, -11.71), (-2.801, 8.152, -9.297), (-2.801, 8.152, -11.71), (-1.954, 8.152, -9.297), (-1.954, 8.152, -11.71), (-2.801, 8.152, -9.297), (-2.801, 8.152, -11.71), (-1.954, 8.152, -9.297), (-1.954, 8.152, -11.71), (-2.801, 7.683, -9.297), (-2.801, 7.683, -11.71), (-2.248, 8.152, -9.297), (-2.248, 8.152, -11.71), (-2.061, 8.309, -12.85), (-2.099, 8.309, -12.66), (-2.204, 8.309, -12.53), (-2.347, 8.309, -12.48), (-2.49, 8.309, -12.53), (-2.595, 8.309, -12.66), (-2.633, 8.309, -12.85), (-2.595, 8.309, -13.03), (-2.49, 8.309, -13.17), (-2.347, 8.309, -13.22), (-2.204, 8.309, -13.17), (-2.099, 8.309, -13.03), (-16.78, 7.683, -9.297), (-16.78, 7.683, -11.71), (-15.93, 7.683, -9.297), (-15.93, 7.683, -11.71), (-16.78, 8.152, -9.297), (-16.78, 8.152, -11.71), (-15.93, 8.152, -9.297), (-15.93, 8.152, -11.71), (-16.78, 7.683, -9.297), (-16.78, 7.683, -11.71), (-15.93, 7.683, -9.297), (-15.93, 7.683, -11.71), (-16.04, 8.152, -12.85), (-16.04, 8.309, -12.85), (-16.08, 8.152, -12.66), (-16.08, 8.309, -12.66), (-16.18, 8.152, -12.53), (-16.18, 8.309, -12.53), (-16.33, 8.152, -12.48), (-16.33, 8.309, -12.48), (-16.47, 8.152, -12.53), (-16.47, 8.309, -12.53), (-16.58, 8.152, -12.66), (-16.58, 8.309, -12.66), (-16.61, 8.152, -12.85), (-16.61, 8.309, -12.85), (-16.58, 8.152, -13.03), (-16.58, 8.309, -13.03), (-16.47, 8.152, -13.17), (-16.47, 8.309, -13.17), (-16.33, 8.152, -13.22), (-16.33, 8.309, -13.22), (-16.18, 8.152, -13.17), (-16.18, 8.309, -13.17), (-16.08, 8.152, -13.03), (-16.08, 8.309, -13.03), (-27.32, 8.152, -7.305), (-27.32, 8.152, -19.36), (-14.62, 8.152, -19.36), (-14.62, 8.152, -7.305), (-16.78, 8.152, -19.36), (-15.93, 8.152, -19.36), (-16.78, 8.152, -7.305), (-15.93, 8.152, -7.305), (-27.32, 8.152, -9.297), (-27.32, 8.152, -11.71), (-14.62, 8.152, -9.297), (-14.62, 8.152, -11.71), (-16.78, 8.152, -9.297), (-16.78, 8.152, -11.71), (-15.93, 8.152, -9.297), (-15.93, 8.152, -11.71), (-16.78, 8.152, -9.297), (-16.78, 8.152, -11.71), (-15.93, 8.152, -9.297), (-15.93, 8.152, -11.71), (-16.78, 7.683, -9.297), (-16.78, 7.683, -11.71), (-16.23, 8.152, -9.297), (-16.23, 8.152, -11.71), (-16.04, 8.309, -12.85), (-16.08, 8.309, -12.66), (-16.18, 8.309, -12.53), (-16.33, 8.309, -12.48), (-16.47, 8.309, -12.53), (-16.58, 8.309, -12.66), (-16.61, 8.309, -12.85), (-16.58, 8.309, -13.03), (-16.47, 8.309, -13.17), (-16.33, 8.309, -13.22), (-16.18, 8.309, -13.17), (-16.08, 8.309, -13.03)], [], [(69, 70, 137, 134), (17, 16, 89, 80), (30, 31, 96, 97), (71, 68, 135, 136), (16, 7, 79, 89), (29, 30, 97, 94), (68, 69, 134, 135), (14, 15, 76, 88), (31, 28, 95, 96), (42, 43, 108, 109), (3, 14, 88, 75), (28, 29, 94, 95), (41, 42, 109, 106), (43, 40, 107, 108), (54, 55, 120, 121), (40, 41, 106, 107), (53, 54, 121, 118), (22, 13, 25, 24), (13, 7, 26, 25), (7, 16, 27, 26), (16, 22, 24, 27), (14, 3, 29, 28), (3, 11, 30, 29), (11, 18, 31, 30), (18, 14, 28, 31), (18, 11, 33, 32), (11, 12, 34, 33), (12, 20, 35, 34), (20, 18, 32, 35), (20, 12, 37, 36), (12, 13, 38, 37), (13, 22, 39, 38), (22, 20, 36, 39), (9, 21, 41, 40), (21, 23, 42, 41), (23, 8, 43, 42), (8, 9, 40, 43), (21, 20, 45, 44), (20, 22, 46, 45), (22, 23, 47, 46), (23, 21, 44, 47), (10, 19, 49, 48), (19, 21, 50, 49), (21, 9, 51, 50), (9, 10, 48, 51), (19, 18, 53, 52), (18, 20, 54, 53), (20, 21, 55, 54), (21, 19, 52, 55), (2, 15, 57, 56), (15, 19, 58, 57), (19, 10, 59, 58), (10, 2, 56, 59), (15, 14, 61, 60), (14, 18, 62, 61), (18, 19, 63, 62), (19, 15, 60, 63), (8, 23, 65, 64), (23, 17, 66, 65), (17, 6, 67, 66), (6, 8, 64, 67), (23, 22, 69, 68), (22, 16, 70, 69), (16, 17, 71, 70), (17, 23, 68, 71), (73, 74, 75, 88, 76, 72), (126, 129, 173, 170), (81, 80, 89, 79, 83, 82), (82, 83, 74, 73), (72, 77, 85, 84, 81, 82, 73), (79, 78, 87, 86, 75, 74, 83), (101, 100, 144, 145), (115, 114, 158, 159), (128, 127, 171, 172), (98, 101, 145, 142), (113, 112, 156, 157), (127, 126, 170, 171), (100, 99, 143, 144), (110, 113, 157, 154), (125, 124, 168, 169), (99, 98, 142, 143), (112, 111, 155, 156), (56, 57, 122, 123), (70, 71, 136, 137), (59, 56, 123, 124), (57, 58, 125, 122), (44, 45, 110, 111), (58, 59, 124, 125), (47, 44, 111, 112), (45, 46, 113, 110), (32, 33, 98, 99), (15, 2, 72, 76), (46, 47, 112, 113), (35, 32, 99, 100), (2, 10, 77, 72), (33, 34, 101, 98), (7, 13, 78, 79), (34, 35, 100, 101), (6, 17, 80, 81), (60, 61, 126, 127), (63, 60, 127, 128), (61, 62, 129, 126), (48, 49, 114, 115), (62, 63, 128, 129), (51, 48, 115, 116), (49, 50, 117, 114), (36, 37, 102, 103), (50, 51, 116, 117), (39, 36, 103, 104), (8, 6, 81, 84), (37, 38, 105, 102), (24, 25, 90, 91), (9, 8, 84, 85), (38, 39, 104, 105), (27, 24, 91, 92), (10, 9, 85, 77), (64, 65, 130, 131), (25, 26, 93, 90), (11, 3, 75, 86), (67, 64, 131, 132), (26, 27, 92, 93), (12, 11, 86, 87), (65, 66, 133, 130), (52, 53, 118, 119), (13, 12, 87, 78), (66, 67, 132, 133), (55, 52, 119, 120), (5, 0, 185, 182), (174, 177, 225, 222), (149, 148, 196, 197), (163, 162, 210, 211), (1, 4, 183, 184), (176, 175, 223, 224), (146, 149, 197, 194), (161, 160, 208, 209), (4, 5, 182, 183), (175, 174, 222, 223), (148, 147, 195, 196), (158, 161, 209, 206), (116, 115, 159, 160), (103, 102, 146, 147), (129, 128, 172, 173), (114, 117, 161, 158), (104, 103, 147, 148), (131, 130, 174, 175), (91, 90, 5, 4), (117, 116, 160, 161), (102, 105, 149, 146), (132, 131, 175, 176), (92, 91, 4, 1), (119, 118, 162, 163), (105, 104, 148, 149), (130, 133, 177, 174), (90, 93, 0, 5), (120, 119, 163, 164), (107, 106, 150, 151), (133, 132, 176, 177), (93, 92, 1, 0), (118, 121, 165, 162), (108, 107, 151, 152), (135, 134, 178, 179), (95, 94, 138, 139), (121, 120, 164, 165), (106, 109, 153, 150), (136, 135, 179, 180), (96, 95, 139, 140), (123, 122, 166, 167), (109, 108, 152, 153), (134, 137, 181, 178), (94, 97, 141, 138), (124, 123, 167, 168), (111, 110, 154, 155), (137, 136, 180, 181), (97, 96, 140, 141), (122, 125, 169, 166), (194, 197, 245, 242), (209, 208, 256, 257), (183, 182, 230, 231), (223, 222, 270, 271), (196, 195, 243, 244), (206, 209, 257, 254), (221, 220, 268, 269), (195, 194, 242, 243), (208, 207, 255, 256), (218, 221, 269, 266), (193, 192, 240, 241), (207, 206, 254, 255), (164, 163, 211, 212), (151, 150, 198, 199), (177, 176, 224, 225), (0, 1, 184, 185), (162, 165, 213, 210), (152, 151, 199, 200), (179, 178, 226, 227), (139, 138, 186, 187), (165, 164, 212, 213), (150, 153, 201, 198), (180, 179, 227, 228), (140, 139, 187, 188), (167, 166, 214, 215), (153, 152, 200, 201), (178, 181, 229, 226), (138, 141, 189, 186), (168, 167, 215, 216), (155, 154, 202, 203), (181, 180, 228, 229), (141, 140, 188, 189), (166, 169, 217, 214), (156, 155, 203, 204), (143, 142, 190, 191), (169, 168, 216, 217), (154, 157, 205, 202), (144, 143, 191, 192), (171, 170, 218, 219), (157, 156, 204, 205), (142, 145, 193, 190), (172, 171, 219, 220), (159, 158, 206, 207), (145, 144, 192, 193), (170, 173, 221, 218), (160, 159, 207, 208), (147, 146, 194, 195), (173, 172, 220, 221), (243, 242, 290, 291), (256, 255, 303, 304), (266, 269, 317, 314), (241, 240, 288, 289), (255, 254, 302, 303), (268, 267, 315, 316), (238, 241, 289, 286), (253, 252, 300, 301), (267, 266, 314, 315), (240, 239, 287, 288), (250, 253, 301, 298), (265, 264, 312, 313), (224, 223, 271, 272), (184, 183, 231, 232), (211, 210, 258, 259), (197, 196, 244, 245), (222, 225, 273, 270), (182, 185, 233, 230), (212, 211, 259, 260), (199, 198, 246, 247), (225, 224, 272, 273), (185, 184, 232, 233), (210, 213, 261, 258), (200, 199, 247, 248), (227, 226, 274, 275), (187, 186, 234, 235), (213, 212, 260, 261), (198, 201, 249, 246), (228, 227, 275, 276), (188, 187, 235, 236), (215, 214, 262, 263), (201, 200, 248, 249), (226, 229, 277, 274), (186, 189, 237, 234), (216, 215, 263, 264), (203, 202, 250, 251), (229, 228, 276, 277), (189, 188, 236, 237), (214, 217, 265, 262), (204, 203, 251, 252), (191, 190, 238, 239), (217, 216, 264, 265), (202, 205, 253, 250), (192, 191, 239, 240), (219, 218, 266, 267), (205, 204, 252, 253), (190, 193, 241, 238), (220, 219, 267, 268), (336, 329, 281, 332), (269, 268, 316, 317), (254, 257, 305, 302), (244, 243, 291, 292), (271, 270, 318, 319), (231, 230, 278, 330, 331, 279), (257, 256, 304, 305), (242, 245, 293, 290), (272, 271, 319, 320), (232, 231, 279, 326, 327, 280), (259, 258, 306, 307), (245, 244, 292, 293), (270, 273, 321, 318), (230, 233, 281, 329, 328, 278), (260, 259, 307, 308), (247, 246, 294, 295), (273, 272, 320, 321), (233, 232, 280, 333, 332, 281), (258, 261, 309, 306), (248, 247, 295, 296), (275, 274, 322, 323), (235, 234, 282, 283), (261, 260, 308, 309), (246, 249, 297, 294), (276, 275, 323, 324), (236, 235, 283, 284), (263, 262, 310, 311), (249, 248, 296, 297), (274, 277, 325, 322), (234, 237, 285, 282), (264, 263, 311, 312), (251, 250, 298, 299), (277, 276, 324, 325), (237, 236, 284, 285), (262, 265, 313, 310), (252, 251, 299, 300), (239, 238, 286, 287), (330, 278, 328, 334), (334, 328, 329, 336), (326, 335, 337, 327), (334, 336, 340, 338), (279, 331, 335, 326), (331, 330, 334, 335), (327, 337, 333, 280), (337, 336, 332, 333), (341, 339, 343, 345), (336, 337, 341, 340), (335, 334, 338, 339), (337, 335, 339, 341), (343, 342, 344, 345), (339, 338, 342, 343), (338, 340, 344, 342), (340, 341, 345, 344), (341, 340, 346, 347), (348, 349, 351, 350), (350, 351, 353, 352), (352, 353, 355, 354), (354, 355, 357, 356), (356, 357, 359, 358), (358, 359, 361, 360), (360, 361, 363, 362), (362, 363, 365, 364), (364, 365, 367, 366), (366, 367, 369, 368), (351, 349, 371, 369, 367, 365, 363, 361, 359, 357, 355, 353), (368, 369, 371, 370), (370, 371, 349, 348), (348, 350, 352, 354, 356, 358, 360, 362, 364, 366, 368, 370), (386, 379, 375, 382), (380, 372, 378, 384), (384, 378, 379, 386), (376, 385, 387, 377), (373, 381, 385, 376), (381, 380, 384, 385), (377, 387, 383, 374), (387, 386, 382, 383), (389, 388, 392, 393), (391, 390, 394, 395), (397, 396, 407, 406, 405, 404, 403, 402, 401, 400, 399, 398), (411, 409, 413, 415), (408, 410, 414, 412), (410, 411, 415, 414), (416, 417, 419, 418), (418, 419, 421, 420), (420, 421, 423, 422), (422, 423, 425, 424), (424, 425, 427, 426), (426, 427, 429, 428), (428, 429, 431, 430), (430, 431, 433, 432), (432, 433, 435, 434), (434, 435, 437, 436), (436, 437, 439, 438), (438, 439, 417, 416), (454, 447, 443, 450), (448, 440, 446, 452), (452, 446, 447, 454), (444, 453, 455, 445), (441, 449, 453, 444), (449, 448, 452, 453), (445, 455, 451, 442), (455, 454, 450, 451), (457, 456, 460, 461), (459, 458, 462, 463), (465, 464, 475, 474, 473, 472, 471, 470, 469, 468, 467, 466), (477, 476, 478, 479), (483, 481, 485, 487), (480, 482, 486, 484), (482, 483, 487, 486), (488, 489, 491, 490), (490, 491, 493, 492), (492, 493, 495, 494), (494, 495, 497, 496), (496, 497, 499, 498), (498, 499, 501, 500), (500, 501, 503, 502), (502, 503, 505, 504), (504, 505, 507, 506), (506, 507, 509, 508), (508, 509, 511, 510), (510, 511, 489, 488), (526, 519, 515, 522), (520, 512, 518, 524), (524, 518, 519, 526), (516, 525, 527, 517), (513, 521, 525, 516), (521, 520, 524, 525), (517, 527, 523, 514), (527, 526, 522, 523), (529, 528, 532, 533), (531, 530, 534, 535), (537, 536, 547, 546, 545, 544, 543, 542, 541, 540, 539, 538), (549, 548, 550, 551), (555, 553, 557, 559), (552, 554, 558, 556), (554, 555, 559, 558), (560, 561, 563, 562), (562, 563, 565, 564), (564, 565, 567, 566), (566, 567, 569, 568), (568, 569, 571, 570), (570, 571, 573, 572), (572, 573, 575, 574), (574, 575, 577, 576), (576, 577, 579, 578), (578, 579, 581, 580), (580, 581, 583, 582), (582, 583, 561, 560), (598, 591, 587, 594), (592, 584, 590, 596), (596, 590, 591, 598), (588, 597, 599, 589), (585, 593, 597, 588), (593, 592, 596, 597), (589, 599, 595, 586), (599, 598, 594, 595), (601, 600, 604, 605), (603, 602, 606, 607), (609, 608, 619, 618, 617, 616, 615, 614, 613, 612, 611, 610), (621, 620, 622, 623), (627, 625, 629, 631), (624, 626, 630, 628), (626, 627, 631, 630), (632, 633, 635, 634), (634, 635, 637, 636), (636, 637, 639, 638), (638, 639, 641, 640), (640, 641, 643, 642), (642, 643, 645, 644), (644, 645, 647, 646), (646, 647, 649, 648), (648, 649, 651, 650), (650, 651, 653, 652), (652, 653, 655, 654), (654, 655, 633, 632), (670, 663, 659, 666), (664, 656, 662, 668), (668, 662, 663, 670), (660, 669, 671, 661), (657, 665, 669, 660), (665, 664, 668, 669), (661, 671, 667, 658), (671, 670, 666, 667), (673, 672, 676, 677), (675, 674, 678, 679), (681, 680, 691, 690, 689, 688, 687, 686, 685, 684, 683, 682), (693, 692, 694, 695), (696, 697, 700, 699), (697, 698, 701, 700), (702, 703, 705, 704), (704, 705, 707, 706), (706, 707, 709, 708), (708, 709, 711, 710), (710, 711, 713, 712), (712, 713, 715, 714), (714, 715, 717, 716), (716, 717, 719, 718), (718, 719, 721, 720), (720, 721, 723, 722), (722, 723, 725, 724), (724, 725, 703, 702), (740, 733, 729, 736), (734, 726, 732, 738), (738, 732, 733, 740), (730, 739, 741, 731), (727, 735, 739, 730), (735, 734, 738, 739), (731, 741, 737, 728), (741, 740, 736, 737), (743, 742, 746, 747), (745, 744, 748, 749), (751, 750, 761, 760, 759, 758, 757, 756, 755, 754, 753, 752), (763, 762, 764, 765), (769, 767, 771, 773), (766, 768, 772, 770), (774, 775, 777, 776), (776, 777, 779, 778), (778, 779, 781, 780), (780, 781, 783, 782), (782, 783, 785, 784), (784, 785, 787, 786), (786, 787, 789, 788), (788, 789, 791, 790), (790, 791, 793, 792), (792, 793, 795, 794), (794, 795, 797, 796), (796, 797, 775, 774), (812, 805, 801, 808), (806, 798, 804, 810), (810, 804, 805, 812), (802, 811, 813, 803), (799, 807, 811, 802), (807, 806, 810, 811), (803, 813, 809, 800), (813, 812, 808, 809), (815, 814, 818, 819), (817, 816, 820, 821), (823, 822, 833, 832, 831, 830, 829, 828, 827, 826, 825, 824), (835, 834, 836, 837), (840, 838, 841, 843), (839, 840, 843, 842), (844, 845, 847, 846), (846, 847, 849, 848), (848, 849, 851, 850), (850, 851, 853, 852), (852, 853, 855, 854), (854, 855, 857, 856), (856, 857, 859, 858), (858, 859, 861, 860), (860, 861, 863, 862), (862, 863, 865, 864), (864, 865, 867, 866), (866, 867, 845, 844), (882, 875, 871, 878), (876, 868, 874, 880), (880, 874, 875, 882), (872, 881, 883, 873), (869, 877, 881, 872), (877, 876, 880, 881), (873, 883, 879, 870), (883, 882, 878, 879), (885, 884, 888, 889), (887, 886, 890, 891), (893, 892, 903, 902, 901, 900, 899, 898, 897, 896, 895, 894), (905, 904, 906, 907), (911, 909, 913, 915), (908, 910, 914, 912), (916, 917, 919, 918), (918, 919, 921, 920), (920, 921, 923, 922), (922, 923, 925, 924), (924, 925, 927, 926), (926, 927, 929, 928), (928, 929, 931, 930), (930, 931, 933, 932), (932, 933, 935, 934), (934, 935, 937, 936), (936, 937, 939, 938), (938, 939, 917, 916), (954, 947, 943, 950), (948, 940, 946, 952), (952, 946, 947, 954), (944, 953, 955, 945), (941, 949, 953, 944), (949, 948, 952, 953), (945, 955, 951, 942), (955, 954, 950, 951), (957, 956, 960, 961), (959, 958, 962, 963), (965, 964, 975, 974, 973, 972, 971, 970, 969, 968, 967, 966), (977, 976, 978, 979), (980, 981, 984, 983), (981, 982, 985, 984), (986, 987, 989, 988), (988, 989, 991, 990), (990, 991, 993, 992), (992, 993, 995, 994), (994, 995, 997, 996), (996, 997, 999, 998), (998, 999, 1001, 1000), (1000, 1001, 1003, 1002), (1002, 1003, 1005, 1004), (1004, 1005, 1007, 1006), (1006, 1007, 1009, 1008), (1008, 1009, 987, 986), (1024, 1017, 1013, 1020), (1018, 1010, 1016, 1022), (1022, 1016, 1017, 1024), (1014, 1023, 1025, 1015), (1011, 1019, 1023, 1014), (1019, 1018, 1022, 1023), (1015, 1025, 1021, 1012), (1025, 1024, 1020, 1021), (1027, 1026, 1030, 1031), (1029, 1028, 1032, 1033), (1035, 1034, 1045, 1044, 1043, 1042, 1041, 1040, 1039, 1038, 1037, 1036), (1047, 1046, 1048, 1049), (1053, 1051, 1055, 1057), (1050, 1052, 1056, 1054), (1058, 1059, 1061, 1060), (1060, 1061, 1063, 1062), (1062, 1063, 1065, 1064), (1064, 1065, 1067, 1066), (1066, 1067, 1069, 1068), (1068, 1069, 1071, 1070), (1070, 1071, 1073, 1072), (1072, 1073, 1075, 1074), (1074, 1075, 1077, 1076), (1076, 1077, 1079, 1078), (1078, 1079, 1081, 1080), (1080, 1081, 1059, 1058), (1096, 1089, 1085, 1092), (1090, 1082, 1088, 1094), (1094, 1088, 1089, 1096), (1086, 1095, 1097, 1087), (1083, 1091, 1095, 1086), (1091, 1090, 1094, 1095), (1087, 1097, 1093, 1084), (1097, 1096, 1092, 1093), (1099, 1098, 1102, 1103), (1101, 1100, 1104, 1105), (1107, 1106, 1117, 1116, 1115, 1114, 1113, 1112, 1111, 1110, 1109, 1108), (1119, 1118, 1120, 1121), (1124, 1122, 1125, 1127), (1123, 1124, 1127, 1126), (1128, 1129, 1131, 1130), (1130, 1131, 1133, 1132), (1132, 1133, 1135, 1134), (1134, 1135, 1137, 1136), (1136, 1137, 1139, 1138), (1138, 1139, 1141, 1140), (1140, 1141, 1143, 1142), (1142, 1143, 1145, 1144), (1144, 1145, 1147, 1146), (1146, 1147, 1149, 1148), (1148, 1149, 1151, 1150), (1150, 1151, 1129, 1128), (1166, 1159, 1155, 1162), (1160, 1152, 1158, 1164), (1164, 1158, 1159, 1166), (1156, 1165, 1167, 1157), (1153, 1161, 1165, 1156), (1161, 1160, 1164, 1165), (1157, 1167, 1163, 1154), (1167, 1166, 1162, 1163), (1169, 1168, 1172, 1173), (1171, 1170, 1174, 1175), (1177, 1176, 1187, 1186, 1185, 1184, 1183, 1182, 1181, 1180, 1179, 1178), (1189, 1188, 1190, 1191), (1195, 1193, 1197, 1199), (1192, 1194, 1198, 1196), (1200, 1201, 1203, 1202), (1202, 1203, 1205, 1204), (1204, 1205, 1207, 1206), (1206, 1207, 1209, 1208), (1208, 1209, 1211, 1210), (1210, 1211, 1213, 1212), (1212, 1213, 1215, 1214), (1214, 1215, 1217, 1216), (1216, 1217, 1219, 1218), (1218, 1219, 1221, 1220), (1220, 1221, 1223, 1222), (1222, 1223, 1201, 1200), (1238, 1231, 1227, 1234), (1232, 1224, 1230, 1236), (1236, 1230, 1231, 1238), (1228, 1237, 1239, 1229), (1225, 1233, 1237, 1228), (1233, 1232, 1236, 1237), (1229, 1239, 1235, 1226), (1239, 1238, 1234, 1235), (1241, 1240, 1244, 1245), (1243, 1242, 1246, 1247), (1249, 1248, 1259, 1258, 1257, 1256, 1255, 1254, 1253, 1252, 1251, 1250)])
me_cube_003.polygons.foreach_set('material_index', [1, 0, 1, 1, 0, 1, 1, 0, 1, 1, 0, 0, 1, 1, 1, 1, 1, 1, 1, 1, 1, 1, 1, 1, 1, 1, 1, 1, 1, 1, 1, 1, 1, 1, 1, 1, 1, 1, 1, 1, 1, 1, 1, 1, 1, 1, 1, 1, 1, 1, 1, 1, 1, 1, 1, 1, 1, 1, 1, 1, 1, 1, 1, 1, 1, 1, 1, 1, 1, 1, 1, 1, 1, 1, 1, 1, 0, 1, 1, 1, 1, 1, 0, 0, 0, 1, 1, 1, 1, 1, 1, 0, 1, 1, 0, 1, 1, 1, 0, 0, 1, 1, 1, 1, 0, 1, 1, 1, 1, 1, 1, 1, 1, 1, 1, 0, 1, 1, 1, 1, 0, 1, 1, 1, 1, 0, 1, 1, 1, 1, 1, 1, 1, 1, 1, 1, 1, 1, 1, 0, 1, 1, 1, 1, 1, 1, 1, 1, 1, 1, 1, 1, 1, 1, 1, 1, 0, 0, 1, 1, 1, 0, 1, 1, 1, 1, 0, 1, 1, 1, 0, 1, 0, 1, 1, 1, 1, 1, 1, 1, 1, 1, 1, 0, 1, 1, 1, 1, 1, 0, 0, 1, 1, 1, 0, 1, 1, 1, 1, 0, 1, 1, 1, 0, 1, 0, 1, 1, 1, 1, 1, 1, 1, 0, 1, 1, 1, 1, 1, 1, 0, 1, 1, 1, 0, 1, 1, 1, 1, 1, 1, 0, 1, 1, 1, 1, 1, 1, 1, 1, 1, 1, 1, 0, 0, 1, 1, 1, 0, 1, 1, 1, 1, 0, 1, 1, 1, 0, 1, 0, 1, 1, 1, 1, 1, 1, 1, 0, 1, 1, 1, 0, 1, 1, 1, 1, 0, 1, 1, 1, 0, 1, 1, 1, 0, 1, 1, 0, 0, 1, 1, 1, 0, 1, 1, 1, 1, 0, 1, 1, 1, 0, 1, 0, 1, 1, 1, 1, 0, 0, 0, 0, 0, 0, 0, 0, 0, 0, 0, 0, 0, 0, 0, 0, 0, 0, 0, 0, 0, 0, 0, 0, 0, 0, 0, 0, 0, 0, 0, 0, 0, 0, 0, 0, 0, 0, 0, 0, 0, 0, 0, 0, 0, 0, 0, 0, 0, 0, 0, 0, 0, 0, 0, 0, 0, 0, 0, 0, 0, 0, 0, 0, 0, 0, 0, 0, 0, 0, 0, 0, 0, 0, 0, 0, 0, 0, 0, 0, 0, 0, 0, 0, 0, 0, 0, 0, 0, 0, 0, 0, 0, 0, 0, 0, 0, 0, 0, 0, 0, 0, 0, 0, 0, 0, 0, 0, 0, 0, 0, 0, 0, 0, 0, 0, 0, 0, 0, 0, 0, 0, 0, 0, 0, 0, 0, 0, 0, 0, 0, 0, 0, 0, 0, 0, 0, 0, 0, 0, 0, 0, 0, 0, 0, 0, 0, 0, 0, 0, 0, 0, 0, 0, 0, 0, 0, 0, 0, 0, 0, 0, 0, 0, 0, 0, 0, 0, 0, 0, 0, 0, 0, 0, 0, 0, 0, 0, 0, 0, 0, 0, 0, 0, 0, 0, 0, 0, 0, 0, 0, 0, 0, 0, 0, 0, 0, 0, 0, 0, 0, 0, 0, 0, 0, 0, 0, 0, 0, 0, 0, 0, 0, 0, 0, 0, 0, 0, 0, 0, 0, 0, 0, 0, 0, 0, 0, 0, 0, 0, 0, 0, 0, 0, 0, 0, 0, 0, 0, 0, 0, 0, 0, 0, 0, 0, 0, 0, 0, 0, 0, 0, 0, 0, 0, 0, 0, 0, 0, 0, 0, 0, 0, 0, 0, 0, 0, 0, 0, 0, 0, 0, 0, 0, 0, 0, 0, 0, 0, 0, 0, 0, 0, 0, 0, 0, 0, 0, 0, 0, 0, 0, 0, 0, 0, 0, 0, 0, 0, 0, 0, 0, 0, 0, 0, 0, 0, 0, 0, 0, 0, 0, 0, 0, 0, 0, 0, 0, 0, 0, 0, 0, 0, 0, 0, 0, 0, 0, 0, 0, 0, 0, 0, 0, 0, 0, 0, 0, 0, 0, 0, 0, 0, 0, 0, 0, 0, 0, 0, 0, 0, 0, 0, 0, 0, 0, 0])
_uv = me_cube_003.uv_layers.new(name='UVMap')
_uv.uv.foreach_set('vector', [0.5377, 0.4404, 0.5377, 0.4971, 0.5377, 0.4971, 0.5377, 0.4404, 0.4583, 0.5, 0.5417, 0.5, 0.5417, 0.5, 0.4583, 0.5, 0.621, 0.3096, 0.5457, 0.3096, 0.5457, 0.3096, 0.621, 0.3096, 0.4623, 0.4971, 0.4623, 0.4404, 0.4623, 0.4404, 0.4623, 0.4971, 0.5417, 0.5, 0.625, 0.5, 0.625, 0.5, 0.5417, 0.5, 0.621, 0.2529, 0.621, 0.3096, 0.621, 0.3096, 0.621, 0.2529, 0.4623, 0.4404, 0.5377, 0.4404, 0.5377, 0.4404, 0.4623, 0.4404, 0.5417, 0.25, 0.4583, 0.25, 0.4583, 0.25, 0.5417, 0.25, 0.5457, 0.3096, 0.5457, 0.2529, 0.5457, 0.2529, 0.5457, 0.3096, 0.4543, 0.4346, 0.379, 0.4346, 0.379, 0.4346, 0.4543, 0.4346, 0.625, 0.25, 0.5417, 0.25, 0.5417, 0.25, 0.625, 0.25, 0.5457, 0.2529, 0.621, 0.2529, 0.621, 0.2529, 0.5457, 0.2529, 0.4543, 0.3779, 0.4543, 0.4346, 0.4543, 0.4346, 0.4543, 0.3779, 0.379, 0.4346, 0.379, 0.3779, 0.379, 0.3779, 0.379, 0.4346, 0.5377, 0.3721, 0.4623, 0.3721, 0.4623, 0.3721, 0.5377, 0.3721, 0.379, 0.3779, 0.4543, 0.3779, 0.4543, 0.3779, 0.379, 0.3779, 0.5377, 0.3154, 0.5377, 0.3721, 0.5377, 0.3721, 0.5377, 0.3154, 0.5417, 0.4375, 0.625, 0.4375, 0.621, 0.4404, 0.5457, 0.4404, 0.625, 0.4375, 0.625, 0.5, 0.621, 0.4971, 0.621, 0.4404, 0.625, 0.5, 0.5417, 0.5, 0.5457, 0.4971, 0.621, 0.4971, 0.5417, 0.5, 0.5417, 0.4375, 0.5457, 0.4404, 0.5457, 0.4971, 0.5417, 0.25, 0.625, 0.25, 0.621, 0.2529, 0.5457, 0.2529, 0.625, 0.25, 0.625, 0.3125, 0.621, 0.3096, 0.621, 0.2529, 0.625, 0.3125, 0.5417, 0.3125, 0.5457, 0.3096, 0.621, 0.3096, 0.5417, 0.3125, 0.5417, 0.25, 0.5457, 0.2529, 0.5457, 0.3096, 0.5417, 0.3125, 0.625, 0.3125, 0.621, 0.3154, 0.5457, 0.3154, 0.625, 0.3125, 0.625, 0.375, 0.621, 0.3721, 0.621, 0.3154, 0.625, 0.375, 0.5417, 0.375, 0.5457, 0.3721, 0.621, 0.3721, 0.5417, 0.375, 0.5417, 0.3125, 0.5457, 0.3154, 0.5457, 0.3721, 0.5417, 0.375, 0.625, 0.375, 0.621, 0.3779, 0.5457, 0.3779, 0.625, 0.375, 0.625, 0.4375, 0.621, 0.4346, 0.621, 0.3779, 0.625, 0.4375, 0.5417, 0.4375, 0.5457, 0.4346, 0.621, 0.4346, 0.5417, 0.4375, 0.5417, 0.375, 0.5457, 0.3779, 0.5457, 0.4346, 0.375, 0.375, 0.4583, 0.375, 0.4543, 0.3779, 0.379, 0.3779, 0.4583, 0.375, 0.4583, 0.4375, 0.4543, 0.4346, 0.4543, 0.3779, 0.4583, 0.4375, 0.375, 0.4375, 0.379, 0.4346, 0.4543, 0.4346, 0.375, 0.4375, 0.375, 0.375, 0.379, 0.3779, 0.379, 0.4346, 0.4583, 0.375, 0.5417, 0.375, 0.5377, 0.3779, 0.4623, 0.3779, 0.5417, 0.375, 0.5417, 0.4375, 0.5377, 0.4346, 0.5377, 0.3779, 0.5417, 0.4375, 0.4583, 0.4375, 0.4623, 0.4346, 0.5377, 0.4346, 0.4583, 0.4375, 0.4583, 0.375, 0.4623, 0.3779, 0.4623, 0.4346, 0.375, 0.3125, 0.4583, 0.3125, 0.4543, 0.3154, 0.379, 0.3154, 0.4583, 0.3125, 0.4583, 0.375, 0.4543, 0.3721, 0.4543, 0.3154, 0.4583, 0.375, 0.375, 0.375, 0.379, 0.3721, 0.4543, 0.3721, 0.375, 0.375, 0.375, 0.3125, 0.379, 0.3154, 0.379, 0.3721, 0.4583, 0.3125, 0.5417, 0.3125, 0.5377, 0.3154, 0.4623, 0.3154, 0.5417, 0.3125, 0.5417, 0.375, 0.5377, 0.3721, 0.5377, 0.3154, 0.5417, 0.375, 0.4583, 0.375, 0.4623, 0.3721, 0.5377, 0.3721, 0.4583, 0.375, 0.4583, 0.3125, 0.4623, 0.3154, 0.4623, 0.3721, 0.375, 0.25, 0.4583, 0.25, 0.4543, 0.2529, 0.379, 0.2529, 0.4583, 0.25, 0.4583, 0.3125, 0.4543, 0.3096, 0.4543, 0.2529, 0.4583, 0.3125, 0.375, 0.3125, 0.379, 0.3096, 0.4543, 0.3096, 0.375, 0.3125, 0.375, 0.25, 0.379, 0.2529, 0.379, 0.3096, 0.4583, 0.25, 0.5417, 0.25, 0.5377, 0.2529, 0.4623, 0.2529, 0.5417, 0.25, 0.5417, 0.3125, 0.5377, 0.3096, 0.5377, 0.2529, 0.5417, 0.3125, 0.4583, 0.3125, 0.4623, 0.3096, 0.5377, 0.3096, 0.4583, 0.3125, 0.4583, 0.25, 0.4623, 0.2529, 0.4623, 0.3096, 0.375, 0.4375, 0.4583, 0.4375, 0.4543, 0.4404, 0.379, 0.4404, 0.4583, 0.4375, 0.4583, 0.5, 0.4543, 0.4971, 0.4543, 0.4404, 0.4583, 0.5, 0.375, 0.5, 0.379, 0.4971, 0.4543, 0.4971, 0.375, 0.5, 0.375, 0.4375, 0.379, 0.4404, 0.379, 0.4971, 0.4583, 0.4375, 0.5417, 0.4375, 0.5377, 0.4404, 0.4623, 0.4404, 0.5417, 0.4375, 0.5417, 0.5, 0.5377, 0.4971, 0.5377, 0.4404, 0.5417, 0.5, 0.4583, 0.5, 0.4623, 0.4971, 0.5377, 0.4971, 0.4583, 0.5, 0.4583, 0.4375, 0.4623, 0.4404, 0.4623, 0.4971, 0.375, 0.0, 0.625, 0.0, 0.625, 0.25, 0.5417, 0.25, 0.4583, 0.25, 0.375, 0.25, 0.5377, 0.2529, 0.5377, 0.3096, 0.5377, 0.3096, 0.5377, 0.2529, 0.375, 0.5, 0.4583, 0.5, 0.5417, 0.5, 0.625, 0.5, 0.625, 0.75, 0.375, 0.75, 0.375, 0.75, 0.625, 0.75, 0.625, 1.0, 0.375, 1.0, 0.125, 0.5, 0.1875, 0.5, 0.25, 0.5, 0.3125, 0.5, 0.375, 0.5, 0.375, 0.75, 0.125, 0.75, 0.625, 0.5, 0.6875, 0.5, 0.75, 0.5, 0.8125, 0.5, 0.875, 0.5, 0.875, 0.75, 0.625, 0.75, 0.621, 0.3721, 0.5457, 0.3721, 0.5457, 0.3721, 0.621, 0.3721, 0.379, 0.3154, 0.4543, 0.3154, 0.4543, 0.3154, 0.379, 0.3154, 0.4623, 0.3096, 0.4623, 0.2529, 0.4623, 0.2529, 0.4623, 0.3096, 0.621, 0.3154, 0.621, 0.3721, 0.621, 0.3721, 0.621, 0.3154, 0.5377, 0.4346, 0.4623, 0.4346, 0.4623, 0.4346, 0.5377, 0.4346, 0.4623, 0.2529, 0.5377, 0.2529, 0.5377, 0.2529, 0.4623, 0.2529, 0.5457, 0.3721, 0.5457, 0.3154, 0.5457, 0.3154, 0.5457, 0.3721, 0.5377, 0.3779, 0.5377, 0.4346, 0.5377, 0.4346, 0.5377, 0.3779, 0.4543, 0.3096, 0.379, 0.3096, 0.379, 0.3096, 0.4543, 0.3096, 0.5457, 0.3154, 0.621, 0.3154, 0.621, 0.3154, 0.5457, 0.3154, 0.4623, 0.4346, 0.4623, 0.3779, 0.4623, 0.3779, 0.4623, 0.4346, 0.379, 0.2529, 0.4543, 0.2529, 0.4543, 0.2529, 0.379, 0.2529, 0.5377, 0.4971, 0.4623, 0.4971, 0.4623, 0.4971, 0.5377, 0.4971, 0.379, 0.3096, 0.379, 0.2529, 0.379, 0.2529, 0.379, 0.3096, 0.4543, 0.2529, 0.4543, 0.3096, 0.4543, 0.3096, 0.4543, 0.2529, 0.4623, 0.3779, 0.5377, 0.3779, 0.5377, 0.3779, 0.4623, 0.3779, 0.4543, 0.3096, 0.379, 0.3096, 0.379, 0.3096, 0.4543, 0.3096, 0.4623, 0.4346, 0.4623, 0.3779, 0.4623, 0.3779, 0.4623, 0.4346, 0.5377, 0.3779, 0.5377, 0.4346, 0.5377, 0.4346, 0.5377, 0.3779, 0.5457, 0.3154, 0.621, 0.3154, 0.621, 0.3154, 0.5457, 0.3154, 0.4583, 0.25, 0.375, 0.25, 0.375, 0.25, 0.4583, 0.25, 0.5377, 0.4346, 0.4623, 0.4346, 0.4623, 0.4346, 0.5377, 0.4346, 0.5457, 0.3721, 0.5457, 0.3154, 0.5457, 0.3154, 0.5457, 0.3721, 0.375, 0.25, 0.375, 0.3125, 0.375, 0.3125, 0.375, 0.25, 0.621, 0.3154, 0.621, 0.3721, 0.621, 0.3721, 0.621, 0.3154, 0.625, 0.5, 0.625, 0.4375, 0.625, 0.4375, 0.625, 0.5, 0.621, 0.3721, 0.5457, 0.3721, 0.5457, 0.3721, 0.621, 0.3721, 0.375, 0.5, 0.4583, 0.5, 0.4583, 0.5, 0.375, 0.5, 0.4623, 0.2529, 0.5377, 0.2529, 0.5377, 0.2529, 0.4623, 0.2529, 0.4623, 0.3096, 0.4623, 0.2529, 0.4623, 0.2529, 0.4623, 0.3096, 0.5377, 0.2529, 0.5377, 0.3096, 0.5377, 0.3096, 0.5377, 0.2529, 0.379, 0.3154, 0.4543, 0.3154, 0.4543, 0.3154, 0.379, 0.3154, 0.5377, 0.3096, 0.4623, 0.3096, 0.4623, 0.3096, 0.5377, 0.3096, 0.379, 0.3721, 0.379, 0.3154, 0.379, 0.3154, 0.379, 0.3721, 0.4543, 0.3154, 0.4543, 0.3721, 0.4543, 0.3721, 0.4543, 0.3154, 0.5457, 0.3779, 0.621, 0.3779, 0.621, 0.3779, 0.5457, 0.3779, 0.4543, 0.3721, 0.379, 0.3721, 0.379, 0.3721, 0.4543, 0.3721, 0.5457, 0.4346, 0.5457, 0.3779, 0.5457, 0.3779, 0.5457, 0.4346, 0.375, 0.4375, 0.375, 0.5, 0.375, 0.5, 0.375, 0.4375, 0.621, 0.3779, 0.621, 0.4346, 0.621, 0.4346, 0.621, 0.3779, 0.5457, 0.4404, 0.621, 0.4404, 0.621, 0.4404, 0.5457, 0.4404, 0.375, 0.375, 0.375, 0.4375, 0.375, 0.4375, 0.375, 0.375, 0.621, 0.4346, 0.5457, 0.4346, 0.5457, 0.4346, 0.621, 0.4346, 0.5457, 0.4971, 0.5457, 0.4404, 0.5457, 0.4404, 0.5457, 0.4971, 0.375, 0.3125, 0.375, 0.375, 0.375, 0.375, 0.375, 0.3125, 0.379, 0.4404, 0.4543, 0.4404, 0.4543, 0.4404, 0.379, 0.4404, 0.621, 0.4404, 0.621, 0.4971, 0.621, 0.4971, 0.621, 0.4404, 0.625, 0.3125, 0.625, 0.25, 0.625, 0.25, 0.625, 0.3125, 0.379, 0.4971, 0.379, 0.4404, 0.379, 0.4404, 0.379, 0.4971, 0.621, 0.4971, 0.5457, 0.4971, 0.5457, 0.4971, 0.621, 0.4971, 0.625, 0.375, 0.625, 0.3125, 0.625, 0.3125, 0.625, 0.375, 0.4543, 0.4404, 0.4543, 0.4971, 0.4543, 0.4971, 0.4543, 0.4404, 0.4623, 0.3154, 0.5377, 0.3154, 0.5377, 0.3154, 0.4623, 0.3154, 0.625, 0.4375, 0.625, 0.375, 0.625, 0.375, 0.625, 0.4375, 0.4543, 0.4971, 0.379, 0.4971, 0.379, 0.4971, 0.4543, 0.4971, 0.4623, 0.3721, 0.4623, 0.3154, 0.4623, 0.3154, 0.4623, 0.3721, 0.621, 0.4404, 0.621, 0.4971, 0.621, 0.4971, 0.621, 0.4404, 0.4543, 0.4404, 0.4543, 0.4971, 0.4543, 0.4971, 0.4543, 0.4404, 0.621, 0.4346, 0.5457, 0.4346, 0.5457, 0.4346, 0.621, 0.4346, 0.4623, 0.3154, 0.5377, 0.3154, 0.5377, 0.3154, 0.4623, 0.3154, 0.5457, 0.4971, 0.5457, 0.4404, 0.5457, 0.4404, 0.5457, 0.4971, 0.379, 0.4971, 0.379, 0.4404, 0.379, 0.4404, 0.379, 0.4971, 0.621, 0.3779, 0.621, 0.4346, 0.621, 0.4346, 0.621, 0.3779, 0.4543, 0.3721, 0.379, 0.3721, 0.379, 0.3721, 0.4543, 0.3721, 0.5457, 0.4404, 0.621, 0.4404, 0.621, 0.4404, 0.5457, 0.4404, 0.379, 0.4404, 0.4543, 0.4404, 0.4543, 0.4404, 0.379, 0.4404, 0.5457, 0.4346, 0.5457, 0.3779, 0.5457, 0.3779, 0.5457, 0.4346, 0.4543, 0.3154, 0.4543, 0.3721, 0.4543, 0.3721, 0.4543, 0.3154, 0.379, 0.3721, 0.379, 0.3154, 0.379, 0.3154, 0.379, 0.3721, 0.5457, 0.3779, 0.621, 0.3779, 0.621, 0.3779, 0.5457, 0.3779, 0.5377, 0.3096, 0.4623, 0.3096, 0.4623, 0.3096, 0.5377, 0.3096, 0.4543, 0.3154, 0.4543, 0.3721, 0.4543, 0.3721, 0.4543, 0.3154, 0.5457, 0.4346, 0.5457, 0.3779, 0.5457, 0.3779, 0.5457, 0.4346, 0.379, 0.4404, 0.4543, 0.4404, 0.4543, 0.4404, 0.379, 0.4404, 0.5457, 0.4404, 0.621, 0.4404, 0.621, 0.4404, 0.5457, 0.4404, 0.4543, 0.3721, 0.379, 0.3721, 0.379, 0.3721, 0.4543, 0.3721, 0.621, 0.3779, 0.621, 0.4346, 0.621, 0.4346, 0.621, 0.3779, 0.379, 0.4971, 0.379, 0.4404, 0.379, 0.4404, 0.379, 0.4971, 0.5457, 0.4971, 0.5457, 0.4404, 0.5457, 0.4404, 0.5457, 0.4971, 0.4623, 0.3154, 0.5377, 0.3154, 0.5377, 0.3154, 0.4623, 0.3154, 0.621, 0.4346, 0.5457, 0.4346, 0.5457, 0.4346, 0.621, 0.4346, 0.4543, 0.4404, 0.4543, 0.4971, 0.4543, 0.4971, 0.4543, 0.4404, 0.621, 0.4404, 0.621, 0.4971, 0.621, 0.4971, 0.621, 0.4404, 0.4623, 0.3721, 0.4623, 0.3154, 0.4623, 0.3154, 0.4623, 0.3721, 0.379, 0.3779, 0.4543, 0.3779, 0.4543, 0.3779, 0.379, 0.3779, 0.4543, 0.4971, 0.379, 0.4971, 0.379, 0.4971, 0.4543, 0.4971, 0.621, 0.4971, 0.5457, 0.4971, 0.5457, 0.4971, 0.621, 0.4971, 0.5377, 0.3154, 0.5377, 0.3721, 0.5377, 0.3721, 0.5377, 0.3154, 0.379, 0.4346, 0.379, 0.3779, 0.379, 0.3779, 0.379, 0.4346, 0.4623, 0.4404, 0.5377, 0.4404, 0.5377, 0.4404, 0.4623, 0.4404, 0.5457, 0.2529, 0.621, 0.2529, 0.621, 0.2529, 0.5457, 0.2529, 0.5377, 0.3721, 0.4623, 0.3721, 0.4623, 0.3721, 0.5377, 0.3721, 0.4543, 0.3779, 0.4543, 0.4346, 0.4543, 0.4346, 0.4543, 0.3779, 0.4623, 0.4971, 0.4623, 0.4404, 0.4623, 0.4404, 0.4623, 0.4971, 0.5457, 0.3096, 0.5457, 0.2529, 0.5457, 0.2529, 0.5457, 0.3096, 0.379, 0.2529, 0.4543, 0.2529, 0.4543, 0.2529, 0.379, 0.2529, 0.4543, 0.4346, 0.379, 0.4346, 0.379, 0.4346, 0.4543, 0.4346, 0.5377, 0.4404, 0.5377, 0.4971, 0.5377, 0.4971, 0.5377, 0.4404, 0.621, 0.2529, 0.621, 0.3096, 0.621, 0.3096, 0.621, 0.2529, 0.379, 0.3096, 0.379, 0.2529, 0.379, 0.2529, 0.379, 0.3096, 0.4623, 0.3779, 0.5377, 0.3779, 0.5377, 0.3779, 0.4623, 0.3779, 0.5377, 0.4971, 0.4623, 0.4971, 0.4623, 0.4971, 0.5377, 0.4971, 0.621, 0.3096, 0.5457, 0.3096, 0.5457, 0.3096, 0.621, 0.3096, 0.4543, 0.2529, 0.4543, 0.3096, 0.4543, 0.3096, 0.4543, 0.2529, 0.621, 0.3779, 0.621, 0.4346, 0.621, 0.4346, 0.621, 0.3779, 0.4543, 0.3721, 0.379, 0.3721, 0.379, 0.3721, 0.4543, 0.3721, 0.5457, 0.4404, 0.621, 0.4404, 0.621, 0.4404, 0.5457, 0.4404, 0.379, 0.4404, 0.4543, 0.4404, 0.4543, 0.4404, 0.379, 0.4404, 0.5457, 0.4346, 0.5457, 0.3779, 0.5457, 0.3779, 0.5457, 0.4346, 0.4543, 0.3154, 0.4543, 0.3721, 0.4543, 0.3721, 0.4543, 0.3154, 0.5377, 0.3096, 0.4623, 0.3096, 0.4623, 0.3096, 0.5377, 0.3096, 0.5457, 0.3779, 0.621, 0.3779, 0.621, 0.3779, 0.5457, 0.3779, 0.379, 0.3721, 0.379, 0.3154, 0.379, 0.3154, 0.379, 0.3721, 0.5377, 0.2529, 0.5377, 0.3096, 0.5377, 0.3096, 0.5377, 0.2529, 0.621, 0.3721, 0.5457, 0.3721, 0.5457, 0.3721, 0.621, 0.3721, 0.379, 0.3154, 0.4543, 0.3154, 0.4543, 0.3154, 0.379, 0.3154, 0.4623, 0.3721, 0.4623, 0.3154, 0.4623, 0.3154, 0.4623, 0.3721, 0.379, 0.3779, 0.4543, 0.3779, 0.4543, 0.3779, 0.379, 0.3779, 0.4543, 0.4971, 0.379, 0.4971, 0.379, 0.4971, 0.4543, 0.4971, 0.621, 0.4971, 0.5457, 0.4971, 0.5457, 0.4971, 0.621, 0.4971, 0.5377, 0.3154, 0.5377, 0.3721, 0.5377, 0.3721, 0.5377, 0.3154, 0.379, 0.4346, 0.379, 0.3779, 0.379, 0.3779, 0.379, 0.4346, 0.4623, 0.4404, 0.5377, 0.4404, 0.5377, 0.4404, 0.4623, 0.4404, 0.5457, 0.2529, 0.621, 0.2529, 0.621, 0.2529, 0.5457, 0.2529, 0.5377, 0.3721, 0.4623, 0.3721, 0.4623, 0.3721, 0.5377, 0.3721, 0.4543, 0.3779, 0.4543, 0.4346, 0.4543, 0.4346, 0.4543, 0.3779, 0.4623, 0.4971, 0.4623, 0.4404, 0.4623, 0.4404, 0.4623, 0.4971, 0.5457, 0.3096, 0.5457, 0.2529, 0.5457, 0.2529, 0.5457, 0.3096, 0.379, 0.2529, 0.4543, 0.2529, 0.4543, 0.2529, 0.379, 0.2529, 0.4543, 0.4346, 0.379, 0.4346, 0.379, 0.4346, 0.4543, 0.4346, 0.5377, 0.4404, 0.5377, 0.4971, 0.5377, 0.4971, 0.5377, 0.4404, 0.621, 0.2529, 0.621, 0.3096, 0.621, 0.3096, 0.621, 0.2529, 0.379, 0.3096, 0.379, 0.2529, 0.379, 0.2529, 0.379, 0.3096, 0.4623, 0.3779, 0.5377, 0.3779, 0.5377, 0.3779, 0.4623, 0.3779, 0.5377, 0.4971, 0.4623, 0.4971, 0.4623, 0.4971, 0.5377, 0.4971, 0.621, 0.3096, 0.5457, 0.3096, 0.5457, 0.3096, 0.621, 0.3096, 0.4543, 0.2529, 0.4543, 0.3096, 0.4543, 0.3096, 0.4543, 0.2529, 0.4623, 0.4346, 0.4623, 0.3779, 0.4623, 0.3779, 0.4623, 0.4346, 0.5457, 0.3154, 0.621, 0.3154, 0.621, 0.3154, 0.5457, 0.3154, 0.4543, 0.3096, 0.379, 0.3096, 0.379, 0.3096, 0.4543, 0.3096, 0.5377, 0.3779, 0.5377, 0.4346, 0.5377, 0.4346, 0.5377, 0.3779, 0.5457, 0.3721, 0.5457, 0.3154, 0.5457, 0.3154, 0.5457, 0.3721, 0.4623, 0.2529, 0.5377, 0.2529, 0.5377, 0.2529, 0.4623, 0.2529, 0.5377, 0.4346, 0.4623, 0.4346, 0.4623, 0.4346, 0.5377, 0.4346, 0.621, 0.3154, 0.621, 0.3721, 0.621, 0.3721, 0.621, 0.3154, 0.4623, 0.3096, 0.4623, 0.2529, 0.4623, 0.2529, 0.4623, 0.3096, 0.379, 0.3154, 0.4543, 0.3154, 0.4543, 0.3154, 0.379, 0.3154, 0.621, 0.3721, 0.5457, 0.3721, 0.5457, 0.3721, 0.621, 0.3721, 0.5377, 0.2529, 0.5377, 0.3096, 0.5377, 0.3096, 0.5377, 0.2529, 0.379, 0.3721, 0.379, 0.3154, 0.379, 0.3154, 0.379, 0.3721, 0.5457, 0.3779, 0.621, 0.3779, 0.621, 0.3779, 0.5457, 0.3779, 0.5377, 0.3096, 0.4623, 0.3096, 0.4623, 0.3096, 0.5377, 0.3096, 0.5457, 0.3779, 0.621, 0.3779, 0.621, 0.3779, 0.5457, 0.3779, 0.379, 0.3721, 0.379, 0.3154, 0.379, 0.3154, 0.379, 0.3721, 0.5377, 0.2529, 0.5377, 0.3096, 0.5377, 0.3096, 0.5377, 0.2529, 0.621, 0.3721, 0.5457, 0.3721, 0.5457, 0.3721, 0.621, 0.3721, 0.379, 0.3154, 0.4543, 0.3154, 0.4543, 0.3154, 0.379, 0.3154, 0.4623, 0.3096, 0.4623, 0.2529, 0.4623, 0.2529, 0.4623, 0.3096, 0.621, 0.3154, 0.621, 0.3721, 0.621, 0.3721, 0.621, 0.3154, 0.5377, 0.4346, 0.4623, 0.4346, 0.4623, 0.4346, 0.5377, 0.4346, 0.4623, 0.2529, 0.5377, 0.2529, 0.5377, 0.2529, 0.4623, 0.2529, 0.5457, 0.3721, 0.5457, 0.3154, 0.5457, 0.3154, 0.5457, 0.3721, 0.5377, 0.3779, 0.5377, 0.4346, 0.5377, 0.4346, 0.5377, 0.3779, 0.4543, 0.3096, 0.379, 0.3096, 0.379, 0.3096, 0.4543, 0.3096, 0.379, 0.4971, 0.379, 0.4404, 0.379, 0.4404, 0.379, 0.4971, 0.5457, 0.4971, 0.5457, 0.4404, 0.5457, 0.4404, 0.5457, 0.4971, 0.4623, 0.3154, 0.5377, 0.3154, 0.5377, 0.3154, 0.4623, 0.3154, 0.621, 0.4346, 0.5457, 0.4346, 0.5457, 0.4346, 0.621, 0.4346, 0.4543, 0.4404, 0.4543, 0.4971, 0.4543, 0.4971, 0.4543, 0.4404, 0.621, 0.4404, 0.621, 0.4971, 0.621, 0.4971, 0.621, 0.4404, 0.4623, 0.3721, 0.4623, 0.3154, 0.4623, 0.3154, 0.4623, 0.3721, 0.379, 0.3779, 0.4543, 0.3779, 0.4543, 0.3779, 0.379, 0.3779, 0.4543, 0.4971, 0.379, 0.4971, 0.379, 0.4971, 0.4543, 0.4971, 0.621, 0.4971, 0.5457, 0.4971, 0.5457, 0.4971, 0.621, 0.4971, 0.5377, 0.3154, 0.5377, 0.3721, 0.5377, 0.3721, 0.5377, 0.3154, 0.379, 0.4346, 0.379, 0.3779, 0.379, 0.3779, 0.379, 0.4346, 0.4623, 0.4404, 0.5377, 0.4404, 0.5377, 0.4404, 0.4623, 0.4404, 0.5457, 0.2529, 0.621, 0.2529, 0.621, 0.2529, 0.5457, 0.2529, 0.5377, 0.3721, 0.4623, 0.3721, 0.4623, 0.3721, 0.5377, 0.3721, 0.4543, 0.3779, 0.4543, 0.4346, 0.4543, 0.4346, 0.4543, 0.3779, 0.4623, 0.4971, 0.4623, 0.4404, 0.4623, 0.4404, 0.4623, 0.4971, 0.5457, 0.3096, 0.5457, 0.2529, 0.5457, 0.2529, 0.5457, 0.3096, 0.379, 0.2529, 0.4543, 0.2529, 0.4543, 0.2529, 0.379, 0.2529, 0.4543, 0.4346, 0.379, 0.4346, 0.379, 0.4346, 0.4543, 0.4346, 0.5377, 0.4404, 0.5377, 0.4971, 0.5377, 0.4971, 0.5377, 0.4404, 0.621, 0.2529, 0.621, 0.3096, 0.621, 0.3096, 0.621, 0.2529, 0.379, 0.3096, 0.379, 0.2529, 0.379, 0.2529, 0.379, 0.3096, 0.4623, 0.3779, 0.5377, 0.3779, 0.5377, 0.3779, 0.4623, 0.3779, 0.5377, 0.4971, 0.4623, 0.4971, 0.4623, 0.4971, 0.5377, 0.4971, 0.621, 0.3096, 0.5457, 0.3096, 0.5457, 0.3096, 0.621, 0.3096, 0.4543, 0.2529, 0.4543, 0.3096, 0.4543, 0.3096, 0.4543, 0.2529, 0.4623, 0.4346, 0.4623, 0.3779, 0.4623, 0.3779, 0.4623, 0.4346, 0.5457, 0.3154, 0.621, 0.3154, 0.621, 0.3154, 0.5457, 0.3154, 0.4543, 0.3096, 0.379, 0.3096, 0.379, 0.3096, 0.4543, 0.3096, 0.5377, 0.3779, 0.5377, 0.4346, 0.5377, 0.4346, 0.5377, 0.3779, 0.5457, 0.3721, 0.5457, 0.3154, 0.5457, 0.3154, 0.5457, 0.3721, 0.4623, 0.2529, 0.5377, 0.2529, 0.5377, 0.2529, 0.4623, 0.2529, 0.5377, 0.4346, 0.4623, 0.4346, 0.4623, 0.4346, 0.5377, 0.4346, 0.621, 0.3154, 0.621, 0.3721, 0.621, 0.3721, 0.621, 0.3154, 0.4623, 0.3096, 0.4623, 0.2529, 0.4623, 0.2529, 0.4623, 0.3096, 0.5909, 0.4706, 0.621, 0.4706, 0.621, 0.4971, 0.5909, 0.4971, 0.5377, 0.3096, 0.4623, 0.3096, 0.4623, 0.3096, 0.5377, 0.3096, 0.4543, 0.3154, 0.4543, 0.3721, 0.4543, 0.3721, 0.4543, 0.3154, 0.5457, 0.4346, 0.5457, 0.3779, 0.5457, 0.3779, 0.5457, 0.4346, 0.379, 0.4404, 0.4543, 0.4404, 0.4543, 0.4404, 0.379, 0.4404, 0.5457, 0.4404, 0.621, 0.4404, 0.621, 0.4404, 0.5909, 0.4404, 0.5758, 0.4404, 0.5457, 0.4404, 0.4543, 0.3721, 0.379, 0.3721, 0.379, 0.3721, 0.4543, 0.3721, 0.621, 0.3779, 0.621, 0.4346, 0.621, 0.4346, 0.621, 0.3779, 0.379, 0.4971, 0.379, 0.4404, 0.379, 0.4404, 0.379, 0.4971, 0.5457, 0.4971, 0.5457, 0.4404, 0.5457, 0.4404, 0.5457, 0.4669, 0.5457, 0.4706, 0.5457, 0.4971, 0.4623, 0.3154, 0.5377, 0.3154, 0.5377, 0.3154, 0.4623, 0.3154, 0.621, 0.4346, 0.5457, 0.4346, 0.5457, 0.4346, 0.621, 0.4346, 0.4543, 0.4404, 0.4543, 0.4971, 0.4543, 0.4971, 0.4543, 0.4404, 0.621, 0.4404, 0.621, 0.4971, 0.621, 0.4971, 0.621, 0.4706, 0.621, 0.4669, 0.621, 0.4404, 0.4623, 0.3721, 0.4623, 0.3154, 0.4623, 0.3154, 0.4623, 0.3721, 0.379, 0.3779, 0.4543, 0.3779, 0.4543, 0.3779, 0.379, 0.3779, 0.4543, 0.4971, 0.379, 0.4971, 0.379, 0.4971, 0.4543, 0.4971, 0.621, 0.4971, 0.5457, 0.4971, 0.5457, 0.4971, 0.5758, 0.4971, 0.5909, 0.4971, 0.621, 0.4971, 0.5377, 0.3154, 0.5377, 0.3721, 0.5377, 0.3721, 0.5377, 0.3154, 0.379, 0.4346, 0.379, 0.3779, 0.379, 0.3779, 0.379, 0.4346, 0.4623, 0.4404, 0.5377, 0.4404, 0.5377, 0.4404, 0.4623, 0.4404, 0.5457, 0.2529, 0.621, 0.2529, 0.621, 0.2529, 0.5457, 0.2529, 0.5377, 0.3721, 0.4623, 0.3721, 0.4623, 0.3721, 0.5377, 0.3721, 0.4543, 0.3779, 0.4543, 0.4346, 0.4543, 0.4346, 0.4543, 0.3779, 0.4623, 0.4971, 0.4623, 0.4404, 0.4623, 0.4404, 0.4623, 0.4971, 0.5457, 0.3096, 0.5457, 0.2529, 0.5457, 0.2529, 0.5457, 0.3096, 0.379, 0.2529, 0.4543, 0.2529, 0.4543, 0.2529, 0.379, 0.2529, 0.4543, 0.4346, 0.379, 0.4346, 0.379, 0.4346, 0.4543, 0.4346, 0.5377, 0.4404, 0.5377, 0.4971, 0.5377, 0.4971, 0.5377, 0.4404, 0.621, 0.2529, 0.621, 0.3096, 0.621, 0.3096, 0.621, 0.2529, 0.379, 0.3096, 0.379, 0.2529, 0.379, 0.2529, 0.379, 0.3096, 0.4623, 0.3779, 0.5377, 0.3779, 0.5377, 0.3779, 0.4623, 0.3779, 0.5377, 0.4971, 0.4623, 0.4971, 0.4623, 0.4971, 0.5377, 0.4971, 0.621, 0.3096, 0.5457, 0.3096, 0.5457, 0.3096, 0.621, 0.3096, 0.4543, 0.2529, 0.4543, 0.3096, 0.4543, 0.3096, 0.4543, 0.2529, 0.4623, 0.4346, 0.4623, 0.3779, 0.4623, 0.3779, 0.4623, 0.4346, 0.5457, 0.3154, 0.621, 0.3154, 0.621, 0.3154, 0.5457, 0.3154, 0.5909, 0.4404, 0.621, 0.4404, 0.621, 0.4669, 0.5909, 0.4669, 0.5909, 0.4669, 0.621, 0.4669, 0.621, 0.4706, 0.5909, 0.4706, 0.5457, 0.4669, 0.5758, 0.4669, 0.5758, 0.4706, 0.5457, 0.4706, 0.5909, 0.4669, 0.5909, 0.4706, 0.5909, 0.4706, 0.5909, 0.4669, 0.5457, 0.4404, 0.5758, 0.4404, 0.5758, 0.4669, 0.5457, 0.4669, 0.5758, 0.4404, 0.5909, 0.4404, 0.5909, 0.4669, 0.5758, 0.4669, 0.5457, 0.4706, 0.5758, 0.4706, 0.5758, 0.4971, 0.5457, 0.4971, 0.5758, 0.4706, 0.5909, 0.4706, 0.5909, 0.4971, 0.5758, 0.4971, 0.5758, 0.4706, 0.5758, 0.4669, 0.5758, 0.4669, 0.5758, 0.4706, 0.5909, 0.4706, 0.5758, 0.4706, 0.5758, 0.4706, 0.5909, 0.4706, 0.5758, 0.4669, 0.5909, 0.4669, 0.5909, 0.4669, 0.5758, 0.4669, 0.5758, 0.4706, 0.5758, 0.4669, 0.5758, 0.4669, 0.5758, 0.4706, 0.5758, 0.4669, 0.5909, 0.4669, 0.5909, 0.4706, 0.5758, 0.4706, 0.5758, 0.4669, 0.5909, 0.4669, 0.5909, 0.4669, 0.5758, 0.4669, 0.5909, 0.4669, 0.5909, 0.4706, 0.5909, 0.4706, 0.5909, 0.4669, 0.5909, 0.4706, 0.5758, 0.4706, 0.5758, 0.4706, 0.5909, 0.4706, 0.5758, 0.4706, 0.5909, 0.4706, 0.5909, 0.4706, 0.5758, 0.4706, 1.0, 0.5, 1.0, 1.0, 0.9167, 1.0, 0.9167, 0.5, 0.9167, 0.5, 0.9167, 1.0, 0.8333, 1.0, 0.8333, 0.5, 0.8333, 0.5, 0.8333, 1.0, 0.75, 1.0, 0.75, 0.5, 0.75, 0.5, 0.75, 1.0, 0.6667, 1.0, 0.6667, 0.5, 0.6667, 0.5, 0.6667, 1.0, 0.5833, 1.0, 0.5833, 0.5, 0.5833, 0.5, 0.5833, 1.0, 0.5, 1.0, 0.5, 0.5, 0.5, 0.5, 0.5, 1.0, 0.4167, 1.0, 0.4167, 0.5, 0.4167, 0.5, 0.4167, 1.0, 0.3333, 1.0, 0.3333, 0.5, 0.3333, 0.5, 0.3333, 1.0, 0.25, 1.0, 0.25, 0.5, 0.25, 0.5, 0.25, 1.0, 0.1667, 1.0, 0.1667, 0.5, 0.37, 0.4578, 0.25, 0.49, 0.13, 0.4578, 0.04215, 0.37, 0.009999, 0.25, 0.04215, 0.13, 0.13, 0.04215, 0.25, 0.009998, 0.37, 0.04215, 0.4578, 0.13, 0.49, 0.25, 0.4578, 0.37, 0.1667, 0.5, 0.1667, 1.0, 0.08333, 1.0, 0.08333, 0.5, 0.08333, 0.5, 0.08333, 1.0, 7.451e-08, 1.0, 7.451e-08, 0.5, 0.75, 0.49, 0.87, 0.4578, 0.9578, 0.37, 0.99, 0.25, 0.9578, 0.13, 0.87, 0.04215, 0.75, 0.009998, 0.63, 0.04215, 0.5422, 0.13, 0.51, 0.25, 0.5422, 0.37, 0.63, 0.4578, 0.5909, 0.4706, 0.621, 0.4706, 0.621, 0.4971, 0.5909, 0.4971, 0.5909, 0.4404, 0.621, 0.4404, 0.621, 0.4669, 0.5909, 0.4669, 0.5909, 0.4669, 0.621, 0.4669, 0.621, 0.4706, 0.5909, 0.4706, 0.5457, 0.4669, 0.5758, 0.4669, 0.5758, 0.4706, 0.5457, 0.4706, 0.5457, 0.4404, 0.5758, 0.4404, 0.5758, 0.4669, 0.5457, 0.4669, 0.5758, 0.4404, 0.5909, 0.4404, 0.5909, 0.4669, 0.5758, 0.4669, 0.5457, 0.4706, 0.5758, 0.4706, 0.5758, 0.4971, 0.5457, 0.4971, 0.5758, 0.4706, 0.5909, 0.4706, 0.5909, 0.4971, 0.5758, 0.4971, 0.5758, 0.4669, 0.5909, 0.4669, 0.5909, 0.4669, 0.5758, 0.4669, 0.5758, 0.4706, 0.5909, 0.4706, 0.5909, 0.4706, 0.5758, 0.4706, 0.37, 0.4578, 0.25, 0.49, 0.13, 0.4578, 0.04215, 0.37, 0.009999, 0.25, 0.04215, 0.13, 0.13, 0.04215, 0.25, 0.009998, 0.37, 0.04215, 0.4578, 0.13, 0.49, 0.25, 0.4578, 0.37, 0.5758, 0.4706, 0.5758, 0.4669, 0.5758, 0.4669, 0.5758, 0.4706, 0.5909, 0.4669, 0.5909, 0.4706, 0.5909, 0.4706, 0.5909, 0.4669, 0.5909, 0.4706, 0.5758, 0.4706, 0.5758, 0.4706, 0.5909, 0.4706, 1.0, 0.5, 1.0, 1.0, 0.9167, 1.0, 0.9167, 0.5, 0.9167, 0.5, 0.9167, 1.0, 0.8333, 1.0, 0.8333, 0.5, 0.8333, 0.5, 0.8333, 1.0, 0.75, 1.0, 0.75, 0.5, 0.75, 0.5, 0.75, 1.0, 0.6667, 1.0, 0.6667, 0.5, 0.6667, 0.5, 0.6667, 1.0, 0.5833, 1.0, 0.5833, 0.5, 0.5833, 0.5, 0.5833, 1.0, 0.5, 1.0, 0.5, 0.5, 0.5, 0.5, 0.5, 1.0, 0.4167, 1.0, 0.4167, 0.5, 0.4167, 0.5, 0.4167, 1.0, 0.3333, 1.0, 0.3333, 0.5, 0.3333, 0.5, 0.3333, 1.0, 0.25, 1.0, 0.25, 0.5, 0.25, 0.5, 0.25, 1.0, 0.1667, 1.0, 0.1667, 0.5, 0.1667, 0.5, 0.1667, 1.0, 0.08333, 1.0, 0.08333, 0.5, 0.08333, 0.5, 0.08333, 1.0, 7.451e-08, 1.0, 7.451e-08, 0.5, 0.5909, 0.4706, 0.621, 0.4706, 0.621, 0.4971, 0.5909, 0.4971, 0.5909, 0.4404, 0.621, 0.4404, 0.621, 0.4669, 0.5909, 0.4669, 0.5909, 0.4669, 0.621, 0.4669, 0.621, 0.4706, 0.5909, 0.4706, 0.5457, 0.4669, 0.5758, 0.4669, 0.5758, 0.4706, 0.5457, 0.4706, 0.5457, 0.4404, 0.5758, 0.4404, 0.5758, 0.4669, 0.5457, 0.4669, 0.5758, 0.4404, 0.5909, 0.4404, 0.5909, 0.4669, 0.5758, 0.4669, 0.5457, 0.4706, 0.5758, 0.4706, 0.5758, 0.4971, 0.5457, 0.4971, 0.5758, 0.4706, 0.5909, 0.4706, 0.5909, 0.4971, 0.5758, 0.4971, 0.5758, 0.4669, 0.5909, 0.4669, 0.5909, 0.4669, 0.5758, 0.4669, 0.5758, 0.4706, 0.5909, 0.4706, 0.5909, 0.4706, 0.5758, 0.4706, 0.37, 0.4578, 0.25, 0.49, 0.13, 0.4578, 0.04215, 0.37, 0.009999, 0.25, 0.04215, 0.13, 0.13, 0.04215, 0.25, 0.009998, 0.37, 0.04215, 0.4578, 0.13, 0.49, 0.25, 0.4578, 0.37, 0.5758, 0.4669, 0.5909, 0.4669, 0.5909, 0.4706, 0.5758, 0.4706, 0.5758, 0.4706, 0.5758, 0.4669, 0.5758, 0.4669, 0.5758, 0.4706, 0.5909, 0.4669, 0.5909, 0.4706, 0.5909, 0.4706, 0.5909, 0.4669, 0.5909, 0.4706, 0.5758, 0.4706, 0.5758, 0.4706, 0.5909, 0.4706, 1.0, 0.5, 1.0, 1.0, 0.9167, 1.0, 0.9167, 0.5, 0.9167, 0.5, 0.9167, 1.0, 0.8333, 1.0, 0.8333, 0.5, 0.8333, 0.5, 0.8333, 1.0, 0.75, 1.0, 0.75, 0.5, 0.75, 0.5, 0.75, 1.0, 0.6667, 1.0, 0.6667, 0.5, 0.6667, 0.5, 0.6667, 1.0, 0.5833, 1.0, 0.5833, 0.5, 0.5833, 0.5, 0.5833, 1.0, 0.5, 1.0, 0.5, 0.5, 0.5, 0.5, 0.5, 1.0, 0.4167, 1.0, 0.4167, 0.5, 0.4167, 0.5, 0.4167, 1.0, 0.3333, 1.0, 0.3333, 0.5, 0.3333, 0.5, 0.3333, 1.0, 0.25, 1.0, 0.25, 0.5, 0.25, 0.5, 0.25, 1.0, 0.1667, 1.0, 0.1667, 0.5, 0.1667, 0.5, 0.1667, 1.0, 0.08333, 1.0, 0.08333, 0.5, 0.08333, 0.5, 0.08333, 1.0, 7.451e-08, 1.0, 7.451e-08, 0.5, 0.5909, 0.4706, 0.621, 0.4706, 0.621, 0.4971, 0.5909, 0.4971, 0.5909, 0.4404, 0.621, 0.4404, 0.621, 0.4669, 0.5909, 0.4669, 0.5909, 0.4669, 0.621, 0.4669, 0.621, 0.4706, 0.5909, 0.4706, 0.5457, 0.4669, 0.5758, 0.4669, 0.5758, 0.4706, 0.5457, 0.4706, 0.5457, 0.4404, 0.5758, 0.4404, 0.5758, 0.4669, 0.5457, 0.4669, 0.5758, 0.4404, 0.5909, 0.4404, 0.5909, 0.4669, 0.5758, 0.4669, 0.5457, 0.4706, 0.5758, 0.4706, 0.5758, 0.4971, 0.5457, 0.4971, 0.5758, 0.4706, 0.5909, 0.4706, 0.5909, 0.4971, 0.5758, 0.4971, 0.5758, 0.4669, 0.5909, 0.4669, 0.5909, 0.4669, 0.5758, 0.4669, 0.5758, 0.4706, 0.5909, 0.4706, 0.5909, 0.4706, 0.5758, 0.4706, 0.37, 0.4578, 0.25, 0.49, 0.13, 0.4578, 0.04215, 0.37, 0.009999, 0.25, 0.04215, 0.13, 0.13, 0.04215, 0.25, 0.009998, 0.37, 0.04215, 0.4578, 0.13, 0.49, 0.25, 0.4578, 0.37, 0.5758, 0.4669, 0.5909, 0.4669, 0.5909, 0.4706, 0.5758, 0.4706, 0.5758, 0.4706, 0.5758, 0.4669, 0.5758, 0.4669, 0.5758, 0.4706, 0.5909, 0.4669, 0.5909, 0.4706, 0.5909, 0.4706, 0.5909, 0.4669, 0.5909, 0.4706, 0.5758, 0.4706, 0.5758, 0.4706, 0.5909, 0.4706, 1.0, 0.5, 1.0, 1.0, 0.9167, 1.0, 0.9167, 0.5, 0.9167, 0.5, 0.9167, 1.0, 0.8333, 1.0, 0.8333, 0.5, 0.8333, 0.5, 0.8333, 1.0, 0.75, 1.0, 0.75, 0.5, 0.75, 0.5, 0.75, 1.0, 0.6667, 1.0, 0.6667, 0.5, 0.6667, 0.5, 0.6667, 1.0, 0.5833, 1.0, 0.5833, 0.5, 0.5833, 0.5, 0.5833, 1.0, 0.5, 1.0, 0.5, 0.5, 0.5, 0.5, 0.5, 1.0, 0.4167, 1.0, 0.4167, 0.5, 0.4167, 0.5, 0.4167, 1.0, 0.3333, 1.0, 0.3333, 0.5, 0.3333, 0.5, 0.3333, 1.0, 0.25, 1.0, 0.25, 0.5, 0.25, 0.5, 0.25, 1.0, 0.1667, 1.0, 0.1667, 0.5, 0.1667, 0.5, 0.1667, 1.0, 0.08333, 1.0, 0.08333, 0.5, 0.08333, 0.5, 0.08333, 1.0, 7.451e-08, 1.0, 7.451e-08, 0.5, 0.5909, 0.4706, 0.621, 0.4706, 0.621, 0.4971, 0.5909, 0.4971, 0.5909, 0.4404, 0.621, 0.4404, 0.621, 0.4669, 0.5909, 0.4669, 0.5909, 0.4669, 0.621, 0.4669, 0.621, 0.4706, 0.5909, 0.4706, 0.5457, 0.4669, 0.5758, 0.4669, 0.5758, 0.4706, 0.5457, 0.4706, 0.5457, 0.4404, 0.5758, 0.4404, 0.5758, 0.4669, 0.5457, 0.4669, 0.5758, 0.4404, 0.5909, 0.4404, 0.5909, 0.4669, 0.5758, 0.4669, 0.5457, 0.4706, 0.5758, 0.4706, 0.5758, 0.4971, 0.5457, 0.4971, 0.5758, 0.4706, 0.5909, 0.4706, 0.5909, 0.4971, 0.5758, 0.4971, 0.5758, 0.4669, 0.5909, 0.4669, 0.5909, 0.4669, 0.5758, 0.4669, 0.5758, 0.4706, 0.5909, 0.4706, 0.5909, 0.4706, 0.5758, 0.4706, 0.37, 0.4578, 0.25, 0.49, 0.13, 0.4578, 0.04215, 0.37, 0.009999, 0.25, 0.04215, 0.13, 0.13, 0.04215, 0.25, 0.009998, 0.37, 0.04215, 0.4578, 0.13, 0.49, 0.25, 0.4578, 0.37, 0.5758, 0.4669, 0.5909, 0.4669, 0.5909, 0.4706, 0.5758, 0.4706, 0.5758, 0.4706, 0.5758, 0.4669, 0.5758, 0.4669, 0.5758, 0.4706, 0.5909, 0.4669, 0.5909, 0.4706, 0.5909, 0.4706, 0.5909, 0.4669, 0.5909, 0.4706, 0.5758, 0.4706, 0.5758, 0.4706, 0.5909, 0.4706, 1.0, 0.5, 1.0, 1.0, 0.9167, 1.0, 0.9167, 0.5, 0.9167, 0.5, 0.9167, 1.0, 0.8333, 1.0, 0.8333, 0.5, 0.8333, 0.5, 0.8333, 1.0, 0.75, 1.0, 0.75, 0.5, 0.75, 0.5, 0.75, 1.0, 0.6667, 1.0, 0.6667, 0.5, 0.6667, 0.5, 0.6667, 1.0, 0.5833, 1.0, 0.5833, 0.5, 0.5833, 0.5, 0.5833, 1.0, 0.5, 1.0, 0.5, 0.5, 0.5, 0.5, 0.5, 1.0, 0.4167, 1.0, 0.4167, 0.5, 0.4167, 0.5, 0.4167, 1.0, 0.3333, 1.0, 0.3333, 0.5, 0.3333, 0.5, 0.3333, 1.0, 0.25, 1.0, 0.25, 0.5, 0.25, 0.5, 0.25, 1.0, 0.1667, 1.0, 0.1667, 0.5, 0.1667, 0.5, 0.1667, 1.0, 0.08333, 1.0, 0.08333, 0.5, 0.08333, 0.5, 0.08333, 1.0, 7.451e-08, 1.0, 7.451e-08, 0.5, 0.5909, 0.4706, 0.621, 0.4706, 0.621, 0.4971, 0.5909, 0.4971, 0.5909, 0.4404, 0.621, 0.4404, 0.621, 0.4669, 0.5909, 0.4669, 0.5909, 0.4669, 0.621, 0.4669, 0.621, 0.4706, 0.5909, 0.4706, 0.5457, 0.4669, 0.5758, 0.4669, 0.5758, 0.4706, 0.5457, 0.4706, 0.5457, 0.4404, 0.5758, 0.4404, 0.5758, 0.4669, 0.5457, 0.4669, 0.5758, 0.4404, 0.5909, 0.4404, 0.5909, 0.4669, 0.5758, 0.4669, 0.5457, 0.4706, 0.5758, 0.4706, 0.5758, 0.4971, 0.5457, 0.4971, 0.5758, 0.4706, 0.5909, 0.4706, 0.5909, 0.4971, 0.5758, 0.4971, 0.5758, 0.4669, 0.5909, 0.4669, 0.5909, 0.4669, 0.5758, 0.4669, 0.5758, 0.4706, 0.5909, 0.4706, 0.5909, 0.4706, 0.5758, 0.4706, 0.37, 0.4578, 0.25, 0.49, 0.13, 0.4578, 0.04215, 0.37, 0.009999, 0.25, 0.04215, 0.13, 0.13, 0.04215, 0.25, 0.009998, 0.37, 0.04215, 0.4578, 0.13, 0.49, 0.25, 0.4578, 0.37, 0.5758, 0.4669, 0.5909, 0.4669, 0.5909, 0.4706, 0.5758, 0.4706, 0.5909, 0.4669, 0.5909, 0.4706, 0.5909, 0.4706, 0.5909, 0.4669, 0.5909, 0.4706, 0.5758, 0.4706, 0.5758, 0.4706, 0.5909, 0.4706, 1.0, 0.5, 1.0, 1.0, 0.9167, 1.0, 0.9167, 0.5, 0.9167, 0.5, 0.9167, 1.0, 0.8333, 1.0, 0.8333, 0.5, 0.8333, 0.5, 0.8333, 1.0, 0.75, 1.0, 0.75, 0.5, 0.75, 0.5, 0.75, 1.0, 0.6667, 1.0, 0.6667, 0.5, 0.6667, 0.5, 0.6667, 1.0, 0.5833, 1.0, 0.5833, 0.5, 0.5833, 0.5, 0.5833, 1.0, 0.5, 1.0, 0.5, 0.5, 0.5, 0.5, 0.5, 1.0, 0.4167, 1.0, 0.4167, 0.5, 0.4167, 0.5, 0.4167, 1.0, 0.3333, 1.0, 0.3333, 0.5, 0.3333, 0.5, 0.3333, 1.0, 0.25, 1.0, 0.25, 0.5, 0.25, 0.5, 0.25, 1.0, 0.1667, 1.0, 0.1667, 0.5, 0.1667, 0.5, 0.1667, 1.0, 0.08333, 1.0, 0.08333, 0.5, 0.08333, 0.5, 0.08333, 1.0, 7.451e-08, 1.0, 7.451e-08, 0.5, 0.5909, 0.4706, 0.621, 0.4706, 0.621, 0.4971, 0.5909, 0.4971, 0.5909, 0.4404, 0.621, 0.4404, 0.621, 0.4669, 0.5909, 0.4669, 0.5909, 0.4669, 0.621, 0.4669, 0.621, 0.4706, 0.5909, 0.4706, 0.5457, 0.4669, 0.5758, 0.4669, 0.5758, 0.4706, 0.5457, 0.4706, 0.5457, 0.4404, 0.5758, 0.4404, 0.5758, 0.4669, 0.5457, 0.4669, 0.5758, 0.4404, 0.5909, 0.4404, 0.5909, 0.4669, 0.5758, 0.4669, 0.5457, 0.4706, 0.5758, 0.4706, 0.5758, 0.4971, 0.5457, 0.4971, 0.5758, 0.4706, 0.5909, 0.4706, 0.5909, 0.4971, 0.5758, 0.4971, 0.5758, 0.4669, 0.5909, 0.4669, 0.5909, 0.4669, 0.5758, 0.4669, 0.5758, 0.4706, 0.5909, 0.4706, 0.5909, 0.4706, 0.5758, 0.4706, 0.37, 0.4578, 0.25, 0.49, 0.13, 0.4578, 0.04215, 0.37, 0.009999, 0.25, 0.04215, 0.13, 0.13, 0.04215, 0.25, 0.009998, 0.37, 0.04215, 0.4578, 0.13, 0.49, 0.25, 0.4578, 0.37, 0.5758, 0.4669, 0.5909, 0.4669, 0.5909, 0.4706, 0.5758, 0.4706, 0.5758, 0.4706, 0.5758, 0.4669, 0.5758, 0.4669, 0.5758, 0.4706, 0.5909, 0.4669, 0.5909, 0.4706, 0.5909, 0.4706, 0.5909, 0.4669, 1.0, 0.5, 1.0, 1.0, 0.9167, 1.0, 0.9167, 0.5, 0.9167, 0.5, 0.9167, 1.0, 0.8333, 1.0, 0.8333, 0.5, 0.8333, 0.5, 0.8333, 1.0, 0.75, 1.0, 0.75, 0.5, 0.75, 0.5, 0.75, 1.0, 0.6667, 1.0, 0.6667, 0.5, 0.6667, 0.5, 0.6667, 1.0, 0.5833, 1.0, 0.5833, 0.5, 0.5833, 0.5, 0.5833, 1.0, 0.5, 1.0, 0.5, 0.5, 0.5, 0.5, 0.5, 1.0, 0.4167, 1.0, 0.4167, 0.5, 0.4167, 0.5, 0.4167, 1.0, 0.3333, 1.0, 0.3333, 0.5, 0.3333, 0.5, 0.3333, 1.0, 0.25, 1.0, 0.25, 0.5, 0.25, 0.5, 0.25, 1.0, 0.1667, 1.0, 0.1667, 0.5, 0.1667, 0.5, 0.1667, 1.0, 0.08333, 1.0, 0.08333, 0.5, 0.08333, 0.5, 0.08333, 1.0, 7.451e-08, 1.0, 7.451e-08, 0.5, 0.5909, 0.4706, 0.621, 0.4706, 0.621, 0.4971, 0.5909, 0.4971, 0.5909, 0.4404, 0.621, 0.4404, 0.621, 0.4669, 0.5909, 0.4669, 0.5909, 0.4669, 0.621, 0.4669, 0.621, 0.4706, 0.5909, 0.4706, 0.5457, 0.4669, 0.5758, 0.4669, 0.5758, 0.4706, 0.5457, 0.4706, 0.5457, 0.4404, 0.5758, 0.4404, 0.5758, 0.4669, 0.5457, 0.4669, 0.5758, 0.4404, 0.5909, 0.4404, 0.5909, 0.4669, 0.5758, 0.4669, 0.5457, 0.4706, 0.5758, 0.4706, 0.5758, 0.4971, 0.5457, 0.4971, 0.5758, 0.4706, 0.5909, 0.4706, 0.5909, 0.4971, 0.5758, 0.4971, 0.5758, 0.4669, 0.5909, 0.4669, 0.5909, 0.4669, 0.5758, 0.4669, 0.5758, 0.4706, 0.5909, 0.4706, 0.5909, 0.4706, 0.5758, 0.4706, 0.37, 0.4578, 0.25, 0.49, 0.13, 0.4578, 0.04215, 0.37, 0.009999, 0.25, 0.04215, 0.13, 0.13, 0.04215, 0.25, 0.009998, 0.37, 0.04215, 0.4578, 0.13, 0.49, 0.25, 0.4578, 0.37, 0.5758, 0.4669, 0.5909, 0.4669, 0.5909, 0.4706, 0.5758, 0.4706, 0.5758, 0.4706, 0.5758, 0.4669, 0.5758, 0.4669, 0.5758, 0.4706, 0.5909, 0.4706, 0.5758, 0.4706, 0.5758, 0.4706, 0.5909, 0.4706, 1.0, 0.5, 1.0, 1.0, 0.9167, 1.0, 0.9167, 0.5, 0.9167, 0.5, 0.9167, 1.0, 0.8333, 1.0, 0.8333, 0.5, 0.8333, 0.5, 0.8333, 1.0, 0.75, 1.0, 0.75, 0.5, 0.75, 0.5, 0.75, 1.0, 0.6667, 1.0, 0.6667, 0.5, 0.6667, 0.5, 0.6667, 1.0, 0.5833, 1.0, 0.5833, 0.5, 0.5833, 0.5, 0.5833, 1.0, 0.5, 1.0, 0.5, 0.5, 0.5, 0.5, 0.5, 1.0, 0.4167, 1.0, 0.4167, 0.5, 0.4167, 0.5, 0.4167, 1.0, 0.3333, 1.0, 0.3333, 0.5, 0.3333, 0.5, 0.3333, 1.0, 0.25, 1.0, 0.25, 0.5, 0.25, 0.5, 0.25, 1.0, 0.1667, 1.0, 0.1667, 0.5, 0.1667, 0.5, 0.1667, 1.0, 0.08333, 1.0, 0.08333, 0.5, 0.08333, 0.5, 0.08333, 1.0, 7.451e-08, 1.0, 7.451e-08, 0.5, 0.5909, 0.4706, 0.621, 0.4706, 0.621, 0.4971, 0.5909, 0.4971, 0.5909, 0.4404, 0.621, 0.4404, 0.621, 0.4669, 0.5909, 0.4669, 0.5909, 0.4669, 0.621, 0.4669, 0.621, 0.4706, 0.5909, 0.4706, 0.5457, 0.4669, 0.5758, 0.4669, 0.5758, 0.4706, 0.5457, 0.4706, 0.5457, 0.4404, 0.5758, 0.4404, 0.5758, 0.4669, 0.5457, 0.4669, 0.5758, 0.4404, 0.5909, 0.4404, 0.5909, 0.4669, 0.5758, 0.4669, 0.5457, 0.4706, 0.5758, 0.4706, 0.5758, 0.4971, 0.5457, 0.4971, 0.5758, 0.4706, 0.5909, 0.4706, 0.5909, 0.4971, 0.5758, 0.4971, 0.5758, 0.4669, 0.5909, 0.4669, 0.5909, 0.4669, 0.5758, 0.4669, 0.5758, 0.4706, 0.5909, 0.4706, 0.5909, 0.4706, 0.5758, 0.4706, 0.37, 0.4578, 0.25, 0.49, 0.13, 0.4578, 0.04215, 0.37, 0.009999, 0.25, 0.04215, 0.13, 0.13, 0.04215, 0.25, 0.009998, 0.37, 0.04215, 0.4578, 0.13, 0.49, 0.25, 0.4578, 0.37, 0.5758, 0.4669, 0.5909, 0.4669, 0.5909, 0.4706, 0.5758, 0.4706, 0.5758, 0.4706, 0.5758, 0.4669, 0.5758, 0.4669, 0.5758, 0.4706, 0.5909, 0.4669, 0.5909, 0.4706, 0.5909, 0.4706, 0.5909, 0.4669, 1.0, 0.5, 1.0, 1.0, 0.9167, 1.0, 0.9167, 0.5, 0.9167, 0.5, 0.9167, 1.0, 0.8333, 1.0, 0.8333, 0.5, 0.8333, 0.5, 0.8333, 1.0, 0.75, 1.0, 0.75, 0.5, 0.75, 0.5, 0.75, 1.0, 0.6667, 1.0, 0.6667, 0.5, 0.6667, 0.5, 0.6667, 1.0, 0.5833, 1.0, 0.5833, 0.5, 0.5833, 0.5, 0.5833, 1.0, 0.5, 1.0, 0.5, 0.5, 0.5, 0.5, 0.5, 1.0, 0.4167, 1.0, 0.4167, 0.5, 0.4167, 0.5, 0.4167, 1.0, 0.3333, 1.0, 0.3333, 0.5, 0.3333, 0.5, 0.3333, 1.0, 0.25, 1.0, 0.25, 0.5, 0.25, 0.5, 0.25, 1.0, 0.1667, 1.0, 0.1667, 0.5, 0.1667, 0.5, 0.1667, 1.0, 0.08333, 1.0, 0.08333, 0.5, 0.08333, 0.5, 0.08333, 1.0, 7.451e-08, 1.0, 7.451e-08, 0.5, 0.5909, 0.4706, 0.621, 0.4706, 0.621, 0.4971, 0.5909, 0.4971, 0.5909, 0.4404, 0.621, 0.4404, 0.621, 0.4669, 0.5909, 0.4669, 0.5909, 0.4669, 0.621, 0.4669, 0.621, 0.4706, 0.5909, 0.4706, 0.5457, 0.4669, 0.5758, 0.4669, 0.5758, 0.4706, 0.5457, 0.4706, 0.5457, 0.4404, 0.5758, 0.4404, 0.5758, 0.4669, 0.5457, 0.4669, 0.5758, 0.4404, 0.5909, 0.4404, 0.5909, 0.4669, 0.5758, 0.4669, 0.5457, 0.4706, 0.5758, 0.4706, 0.5758, 0.4971, 0.5457, 0.4971, 0.5758, 0.4706, 0.5909, 0.4706, 0.5909, 0.4971, 0.5758, 0.4971, 0.5758, 0.4669, 0.5909, 0.4669, 0.5909, 0.4669, 0.5758, 0.4669, 0.5758, 0.4706, 0.5909, 0.4706, 0.5909, 0.4706, 0.5758, 0.4706, 0.37, 0.4578, 0.25, 0.49, 0.13, 0.4578, 0.04215, 0.37, 0.009999, 0.25, 0.04215, 0.13, 0.13, 0.04215, 0.25, 0.009998, 0.37, 0.04215, 0.4578, 0.13, 0.49, 0.25, 0.4578, 0.37, 0.5758, 0.4669, 0.5909, 0.4669, 0.5909, 0.4706, 0.5758, 0.4706, 0.5909, 0.4669, 0.5909, 0.4706, 0.5909, 0.4706, 0.5909, 0.4669, 0.5909, 0.4706, 0.5758, 0.4706, 0.5758, 0.4706, 0.5909, 0.4706, 1.0, 0.5, 1.0, 1.0, 0.9167, 1.0, 0.9167, 0.5, 0.9167, 0.5, 0.9167, 1.0, 0.8333, 1.0, 0.8333, 0.5, 0.8333, 0.5, 0.8333, 1.0, 0.75, 1.0, 0.75, 0.5, 0.75, 0.5, 0.75, 1.0, 0.6667, 1.0, 0.6667, 0.5, 0.6667, 0.5, 0.6667, 1.0, 0.5833, 1.0, 0.5833, 0.5, 0.5833, 0.5, 0.5833, 1.0, 0.5, 1.0, 0.5, 0.5, 0.5, 0.5, 0.5, 1.0, 0.4167, 1.0, 0.4167, 0.5, 0.4167, 0.5, 0.4167, 1.0, 0.3333, 1.0, 0.3333, 0.5, 0.3333, 0.5, 0.3333, 1.0, 0.25, 1.0, 0.25, 0.5, 0.25, 0.5, 0.25, 1.0, 0.1667, 1.0, 0.1667, 0.5, 0.1667, 0.5, 0.1667, 1.0, 0.08333, 1.0, 0.08333, 0.5, 0.08333, 0.5, 0.08333, 1.0, 7.451e-08, 1.0, 7.451e-08, 0.5, 0.5909, 0.4706, 0.621, 0.4706, 0.621, 0.4971, 0.5909, 0.4971, 0.5909, 0.4404, 0.621, 0.4404, 0.621, 0.4669, 0.5909, 0.4669, 0.5909, 0.4669, 0.621, 0.4669, 0.621, 0.4706, 0.5909, 0.4706, 0.5457, 0.4669, 0.5758, 0.4669, 0.5758, 0.4706, 0.5457, 0.4706, 0.5457, 0.4404, 0.5758, 0.4404, 0.5758, 0.4669, 0.5457, 0.4669, 0.5758, 0.4404, 0.5909, 0.4404, 0.5909, 0.4669, 0.5758, 0.4669, 0.5457, 0.4706, 0.5758, 0.4706, 0.5758, 0.4971, 0.5457, 0.4971, 0.5758, 0.4706, 0.5909, 0.4706, 0.5909, 0.4971, 0.5758, 0.4971, 0.5758, 0.4669, 0.5909, 0.4669, 0.5909, 0.4669, 0.5758, 0.4669, 0.5758, 0.4706, 0.5909, 0.4706, 0.5909, 0.4706, 0.5758, 0.4706, 0.37, 0.4578, 0.25, 0.49, 0.13, 0.4578, 0.04215, 0.37, 0.009999, 0.25, 0.04215, 0.13, 0.13, 0.04215, 0.25, 0.009998, 0.37, 0.04215, 0.4578, 0.13, 0.49, 0.25, 0.4578, 0.37, 0.5758, 0.4669, 0.5909, 0.4669, 0.5909, 0.4706, 0.5758, 0.4706, 0.5758, 0.4706, 0.5758, 0.4669, 0.5758, 0.4669, 0.5758, 0.4706, 0.5909, 0.4669, 0.5909, 0.4706, 0.5909, 0.4706, 0.5909, 0.4669, 1.0, 0.5, 1.0, 1.0, 0.9167, 1.0, 0.9167, 0.5, 0.9167, 0.5, 0.9167, 1.0, 0.8333, 1.0, 0.8333, 0.5, 0.8333, 0.5, 0.8333, 1.0, 0.75, 1.0, 0.75, 0.5, 0.75, 0.5, 0.75, 1.0, 0.6667, 1.0, 0.6667, 0.5, 0.6667, 0.5, 0.6667, 1.0, 0.5833, 1.0, 0.5833, 0.5, 0.5833, 0.5, 0.5833, 1.0, 0.5, 1.0, 0.5, 0.5, 0.5, 0.5, 0.5, 1.0, 0.4167, 1.0, 0.4167, 0.5, 0.4167, 0.5, 0.4167, 1.0, 0.3333, 1.0, 0.3333, 0.5, 0.3333, 0.5, 0.3333, 1.0, 0.25, 1.0, 0.25, 0.5, 0.25, 0.5, 0.25, 1.0, 0.1667, 1.0, 0.1667, 0.5, 0.1667, 0.5, 0.1667, 1.0, 0.08333, 1.0, 0.08333, 0.5, 0.08333, 0.5, 0.08333, 1.0, 7.451e-08, 1.0, 7.451e-08, 0.5, 0.5909, 0.4706, 0.621, 0.4706, 0.621, 0.4971, 0.5909, 0.4971, 0.5909, 0.4404, 0.621, 0.4404, 0.621, 0.4669, 0.5909, 0.4669, 0.5909, 0.4669, 0.621, 0.4669, 0.621, 0.4706, 0.5909, 0.4706, 0.5457, 0.4669, 0.5758, 0.4669, 0.5758, 0.4706, 0.5457, 0.4706, 0.5457, 0.4404, 0.5758, 0.4404, 0.5758, 0.4669, 0.5457, 0.4669, 0.5758, 0.4404, 0.5909, 0.4404, 0.5909, 0.4669, 0.5758, 0.4669, 0.5457, 0.4706, 0.5758, 0.4706, 0.5758, 0.4971, 0.5457, 0.4971, 0.5758, 0.4706, 0.5909, 0.4706, 0.5909, 0.4971, 0.5758, 0.4971, 0.5758, 0.4669, 0.5909, 0.4669, 0.5909, 0.4669, 0.5758, 0.4669, 0.5758, 0.4706, 0.5909, 0.4706, 0.5909, 0.4706, 0.5758, 0.4706, 0.37, 0.4578, 0.25, 0.49, 0.13, 0.4578, 0.04215, 0.37, 0.009999, 0.25, 0.04215, 0.13, 0.13, 0.04215, 0.25, 0.009998, 0.37, 0.04215, 0.4578, 0.13, 0.49, 0.25, 0.4578, 0.37, 0.5758, 0.4669, 0.5909, 0.4669, 0.5909, 0.4706, 0.5758, 0.4706, 0.5758, 0.4706, 0.5758, 0.4669, 0.5758, 0.4669, 0.5758, 0.4706, 0.5909, 0.4706, 0.5758, 0.4706, 0.5758, 0.4706, 0.5909, 0.4706, 1.0, 0.5, 1.0, 1.0, 0.9167, 1.0, 0.9167, 0.5, 0.9167, 0.5, 0.9167, 1.0, 0.8333, 1.0, 0.8333, 0.5, 0.8333, 0.5, 0.8333, 1.0, 0.75, 1.0, 0.75, 0.5, 0.75, 0.5, 0.75, 1.0, 0.6667, 1.0, 0.6667, 0.5, 0.6667, 0.5, 0.6667, 1.0, 0.5833, 1.0, 0.5833, 0.5, 0.5833, 0.5, 0.5833, 1.0, 0.5, 1.0, 0.5, 0.5, 0.5, 0.5, 0.5, 1.0, 0.4167, 1.0, 0.4167, 0.5, 0.4167, 0.5, 0.4167, 1.0, 0.3333, 1.0, 0.3333, 0.5, 0.3333, 0.5, 0.3333, 1.0, 0.25, 1.0, 0.25, 0.5, 0.25, 0.5, 0.25, 1.0, 0.1667, 1.0, 0.1667, 0.5, 0.1667, 0.5, 0.1667, 1.0, 0.08333, 1.0, 0.08333, 0.5, 0.08333, 0.5, 0.08333, 1.0, 7.451e-08, 1.0, 7.451e-08, 0.5, 0.5909, 0.4706, 0.621, 0.4706, 0.621, 0.4971, 0.5909, 0.4971, 0.5909, 0.4404, 0.621, 0.4404, 0.621, 0.4669, 0.5909, 0.4669, 0.5909, 0.4669, 0.621, 0.4669, 0.621, 0.4706, 0.5909, 0.4706, 0.5457, 0.4669, 0.5758, 0.4669, 0.5758, 0.4706, 0.5457, 0.4706, 0.5457, 0.4404, 0.5758, 0.4404, 0.5758, 0.4669, 0.5457, 0.4669, 0.5758, 0.4404, 0.5909, 0.4404, 0.5909, 0.4669, 0.5758, 0.4669, 0.5457, 0.4706, 0.5758, 0.4706, 0.5758, 0.4971, 0.5457, 0.4971, 0.5758, 0.4706, 0.5909, 0.4706, 0.5909, 0.4971, 0.5758, 0.4971, 0.5758, 0.4669, 0.5909, 0.4669, 0.5909, 0.4669, 0.5758, 0.4669, 0.5758, 0.4706, 0.5909, 0.4706, 0.5909, 0.4706, 0.5758, 0.4706, 0.37, 0.4578, 0.25, 0.49, 0.13, 0.4578, 0.04215, 0.37, 0.009999, 0.25, 0.04215, 0.13, 0.13, 0.04215, 0.25, 0.009998, 0.37, 0.04215, 0.4578, 0.13, 0.49, 0.25, 0.4578, 0.37, 0.5758, 0.4669, 0.5909, 0.4669, 0.5909, 0.4706, 0.5758, 0.4706, 0.5758, 0.4706, 0.5758, 0.4669, 0.5758, 0.4669, 0.5758, 0.4706, 0.5909, 0.4669, 0.5909, 0.4706, 0.5909, 0.4706, 0.5909, 0.4669, 1.0, 0.5, 1.0, 1.0, 0.9167, 1.0, 0.9167, 0.5, 0.9167, 0.5, 0.9167, 1.0, 0.8333, 1.0, 0.8333, 0.5, 0.8333, 0.5, 0.8333, 1.0, 0.75, 1.0, 0.75, 0.5, 0.75, 0.5, 0.75, 1.0, 0.6667, 1.0, 0.6667, 0.5, 0.6667, 0.5, 0.6667, 1.0, 0.5833, 1.0, 0.5833, 0.5, 0.5833, 0.5, 0.5833, 1.0, 0.5, 1.0, 0.5, 0.5, 0.5, 0.5, 0.5, 1.0, 0.4167, 1.0, 0.4167, 0.5, 0.4167, 0.5, 0.4167, 1.0, 0.3333, 1.0, 0.3333, 0.5, 0.3333, 0.5, 0.3333, 1.0, 0.25, 1.0, 0.25, 0.5, 0.25, 0.5, 0.25, 1.0, 0.1667, 1.0, 0.1667, 0.5, 0.1667, 0.5, 0.1667, 1.0, 0.08333, 1.0, 0.08333, 0.5, 0.08333, 0.5, 0.08333, 1.0, 7.451e-08, 1.0, 7.451e-08, 0.5, 0.5909, 0.4706, 0.621, 0.4706, 0.621, 0.4971, 0.5909, 0.4971, 0.5909, 0.4404, 0.621, 0.4404, 0.621, 0.4669, 0.5909, 0.4669, 0.5909, 0.4669, 0.621, 0.4669, 0.621, 0.4706, 0.5909, 0.4706, 0.5457, 0.4669, 0.5758, 0.4669, 0.5758, 0.4706, 0.5457, 0.4706, 0.5457, 0.4404, 0.5758, 0.4404, 0.5758, 0.4669, 0.5457, 0.4669, 0.5758, 0.4404, 0.5909, 0.4404, 0.5909, 0.4669, 0.5758, 0.4669, 0.5457, 0.4706, 0.5758, 0.4706, 0.5758, 0.4971, 0.5457, 0.4971, 0.5758, 0.4706, 0.5909, 0.4706, 0.5909, 0.4971, 0.5758, 0.4971, 0.5758, 0.4669, 0.5909, 0.4669, 0.5909, 0.4669, 0.5758, 0.4669, 0.5758, 0.4706, 0.5909, 0.4706, 0.5909, 0.4706, 0.5758, 0.4706, 0.37, 0.4578, 0.25, 0.49, 0.13, 0.4578, 0.04215, 0.37, 0.009999, 0.25, 0.04215, 0.13, 0.13, 0.04215, 0.25, 0.009998, 0.37, 0.04215, 0.4578, 0.13, 0.49, 0.25, 0.4578, 0.37])
me_cube_003.materials.append(mat_material_001)
me_cube_003.materials.append(mat_body)
me_cube_003.update()

# ---- objects
ob_cube = bpy.data.objects.new('Cube', me_cube_003)

# ---- transforms, parenting, visibility, modifiers, constraints
ob_cube.location = (0.0, 0.0, 20.39)

# ---- collection membership
col_collection.objects.link(ob_cube)

# ---- scene / render settings (as saved in the file)
scene.frame_start = 1; scene.frame_end = 250; scene.frame_set(1)
scene.render.engine = 'BLENDER_EEVEE_NEXT'
scene.cycles.sampling_pattern = 'TABULATED_SOBOL'
scene.cycles.use_light_tree = False
scene.view_settings.view_transform = 'Filmic'
bpy.context.view_layer.update()

# ---- added for rendering (the .blend has no active camera and no usable light): camera, sun
cam_auto = bpy.data.cameras.new('AutoCamera')
cam_auto.lens = 50.0
cam_auto.sensor_width = 36.0
cam_auto.clip_end = 1145.93
ob_auto_camera = bpy.data.objects.new('AutoCamera', cam_auto)
scene.collection.objects.link(ob_auto_camera)
ob_auto_camera.location = (65.2952, -77.9989, 72.6255)
ob_auto_camera.rotation_euler = (1.09748, -7.21219e-08, 0.694738)
scene.camera = ob_auto_camera
light_auto_sun = bpy.data.lights.new('AutoSun', 'SUN')
light_auto_sun.energy = 3.0
light_auto_sun.angle = 0.0523599
ob_auto_sun = bpy.data.objects.new('AutoSun', light_auto_sun)
scene.collection.objects.link(ob_auto_sun)
ob_auto_sun.rotation_euler = (0.872665, 0.174533, 0.523599)
bpy.context.view_layer.update()
